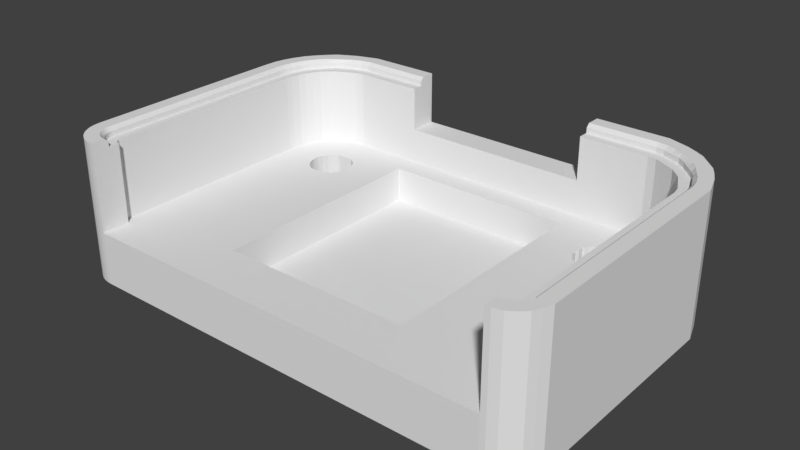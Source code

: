 # Source: Bottom.blend  (saved by Blender 2.79.0; exported with 4.5.12 LTS)
import bpy
from mathutils import Matrix  # noqa: F401  (used for matrix-valued properties, if any)

bpy.ops.wm.read_factory_settings(use_empty=True)
scene = bpy.context.scene
scene.name = 'Scene'

# ---- collections
col_collection_1 = bpy.data.collections.new('Collection 1'); scene.collection.children.link(col_collection_1)

# ---- world
world_world = bpy.data.worlds.new('World'); scene.world = world_world
world_world.color = (0.05088, 0.05088, 0.05088)
world_world.use_sun_shadow = False
world_world.sun_shadow_jitter_overblur = 0.0
world_world.cycles.sampling_method = 'MANUAL'

# ---- meshes
me_bottom = bpy.data.meshes.new('Bottom')
me_bottom.from_pydata([(100.6, 99.13, -0.6484), (100.6, 99.12, -0.6484), (100.6, 99.1, -0.6484), (100.5, 99.08, -0.6484), (100.5, 99.05, -0.6484), (100.5, 99.02, -0.6484), (100.5, 98.98, -0.6484), (100.5, 98.93, -0.6484), (100.5, 98.88, -0.6484), (100.5, 98.82, -0.6484), (100.5, 98.76, -0.6484), (100.5, 98.69, -0.6484), (100.5, 98.65, -0.6484), (100.5, 98.62, -0.6484), (100.5, 98.59, -0.6484), (100.5, 98.56, -0.6484), (100.5, 98.53, -0.6484), (100.5, 98.51, -0.6484), (100.5, 98.48, -0.6484), (100.5, 98.45, -0.6484), (100.5, 98.43, -0.6484), (100.5, 98.41, -0.6484), (100.5, 98.39, -0.6484), (100.5, 98.37, -0.6484), (100.6, 97.85, -0.6484), (100.6, 97.82, -0.6484), (100.6, 97.79, -0.6484), (100.6, 97.76, -0.6484), (100.6, 97.74, -0.6484), (100.6, 97.72, -0.6484), (100.6, 97.71, -0.6484), (100.6, 97.69, -0.6484), (100.6, 97.68, -0.6484), (100.6, 97.67, -0.6484), (100.6, 97.66, -0.6484), (100.6, 97.66, -0.6484), (100.6, 97.66, -0.6484), (100.6, 97.66, -0.6484), (100.6, 97.66, -0.6484), (100.7, 97.67, -0.6484), (100.7, 97.68, -0.6484), (100.7, 97.69, -0.6484), (100.7, 97.71, -0.6484), (100.7, 97.72, -0.6484), (100.7, 97.74, -0.6484), (100.7, 97.76, -0.6484), (100.7, 97.79, -0.6484), (100.7, 97.82, -0.6484), (100.7, 97.85, -0.6484), (100.8, 98.37, -0.6484), (100.8, 98.39, -0.6484), (100.8, 98.41, -0.6484), (100.8, 98.43, -0.6484), (100.8, 98.45, -0.6484), (100.8, 98.48, -0.6484), (100.8, 98.51, -0.6484), (100.8, 98.53, -0.6484), (100.8, 98.56, -0.6484), (100.8, 98.59, -0.6484), (100.8, 98.62, -0.6484), (100.8, 98.65, -0.6484), (100.8, 98.69, -0.6484), (100.8, 98.76, -0.6484), (100.8, 98.82, -0.6484), (100.8, 98.88, -0.6484), (100.8, 98.93, -0.6484), (100.8, 98.98, -0.6484), (100.8, 99.02, -0.6484), (100.7, 99.05, -0.6484), (100.7, 99.08, -0.6484), (100.7, 99.1, -0.6484), (100.7, 99.12, -0.6484), (100.7, 99.13, -0.6484), (100.6, 99.13, -0.6484), (100.4, 97.19, -0.6484), (100.5, 97.16, -0.6484), (100.5, 97.14, -0.6484), (100.5, 97.12, -0.6484), (100.5, 97.1, -0.6484), (100.5, 97.08, -0.6484), (100.5, 97.07, -0.6484), (100.5, 97.05, -0.6484), (100.6, 97.04, -0.6484), (100.6, 97.04, -0.6484), (100.6, 97.03, -0.6484), (100.6, 97.03, -0.6484), (100.7, 97.03, -0.6484), (100.7, 97.04, -0.6484), (100.7, 97.04, -0.6484), (100.7, 97.05, -0.6484), (100.7, 97.07, -0.6484), (100.8, 97.08, -0.6484), (100.8, 97.1, -0.6484), (100.8, 97.12, -0.6484), (100.8, 97.14, -0.6484), (100.8, 97.16, -0.6484), (100.8, 97.19, -0.6484), (100.8, 97.21, -0.6484), (100.8, 97.23, -0.6484), (100.8, 97.26, -0.6484), (100.8, 97.28, -0.6484), (100.8, 97.3, -0.6484), (100.8, 97.32, -0.6484), (100.8, 97.34, -0.6484), (100.7, 97.35, -0.6484), (100.7, 97.37, -0.6484), (100.7, 97.38, -0.6484), (100.7, 97.38, -0.6484), (100.7, 97.39, -0.6484), (100.6, 97.39, -0.6484), (100.6, 97.39, -0.6484), (100.6, 97.38, -0.6484), (100.6, 97.38, -0.6484), (100.5, 97.37, -0.6484), (100.5, 97.35, -0.6484), (100.5, 97.34, -0.6484), (100.5, 97.32, -0.6484), (100.5, 97.3, -0.6484), (100.5, 97.28, -0.6484), (100.5, 97.26, -0.6484), (100.4, 97.23, -0.6484), (100.4, 97.21, -0.6484), (102.0, 98.84, -0.6484), (102.0, 98.22, -0.6484), (101.2, 98.22, -0.6484), (101.2, 97.96, -0.6484), (102.0, 97.96, -0.6484), (102.0, 97.32, -0.6484), (101.1, 97.32, -0.6484), (101.1, 97.06, -0.6484), (102.3, 97.06, -0.6484), (102.3, 99.1, -0.6484), (101.1, 99.1, -0.6484), (101.1, 98.84, -0.6484), (103.0, 97.06, -0.6484), (103.0, 98.65, -0.6484), (103.0, 98.65, -0.6484), (103.7, 97.86, -0.6484), (103.7, 97.86, -0.6484), (104.4, 98.65, -0.6484), (104.4, 98.65, -0.6484), (104.4, 97.06, -0.6484), (104.7, 97.06, -0.6484), (104.7, 99.1, -0.6484), (104.4, 99.1, -0.6484), (103.7, 98.26, -0.6484), (103.0, 99.1, -0.6484), (102.7, 99.1, -0.6484), (102.7, 97.06, -0.6484), (98.39, 102.1, -0.6484), (98.29, 102.1, -0.6484), (98.21, 102.1, -0.6484), (98.13, 102.0, -0.6484), (98.06, 102.0, -0.6484), (98.0, 101.9, -0.6484), (97.94, 101.9, -0.6484), (97.9, 101.8, -0.6484), (97.86, 101.8, -0.6484), (97.84, 101.7, -0.6484), (97.82, 101.6, -0.6484), (97.82, 101.5, -0.6484), (97.82, 101.5, -0.6484), (97.83, 101.4, -0.6484), (97.84, 101.4, -0.6484), (97.86, 101.3, -0.6484), (97.88, 101.3, -0.6484), (97.91, 101.2, -0.6484), (97.94, 101.2, -0.6484), (97.97, 101.1, -0.6484), (98.01, 101.1, -0.6484), (98.06, 101.1, -0.6484), (98.11, 101.1, -0.6484), (98.16, 101.0, -0.6484), (98.11, 101.0, -0.6484), (98.07, 101.0, -0.6484), (98.03, 100.9, -0.6484), (97.99, 100.9, -0.6484), (97.95, 100.8, -0.6484), (97.92, 100.8, -0.6484), (97.88, 100.7, -0.6484), (97.85, 100.7, -0.6484), (97.81, 100.6, -0.6484), (97.78, 100.6, -0.6484), (97.74, 100.5, -0.6484), (97.7, 100.5, -0.6484), (97.68, 100.4, -0.6484), (97.66, 100.4, -0.6484), (97.64, 100.4, -0.6484), (97.62, 100.3, -0.6484), (97.6, 100.3, -0.6484), (97.58, 100.3, -0.6484), (97.56, 100.2, -0.6484), (97.54, 100.2, -0.6484), (97.51, 100.2, -0.6484), (97.49, 100.1, -0.6484), (97.46, 100.1, -0.6484), (97.42, 100.1, -0.6484), (97.77, 100.1, -0.6484), (98.04, 100.5, -0.6484), (98.11, 100.6, -0.6484), (98.17, 100.7, -0.6484), (98.22, 100.7, -0.6484), (98.27, 100.8, -0.6484), (98.32, 100.8, -0.6484), (98.36, 100.9, -0.6484), (98.4, 100.9, -0.6484), (98.44, 100.9, -0.6484), (98.48, 100.9, -0.6484), (98.51, 100.9, -0.6484), (98.55, 100.9, -0.6484), (98.59, 100.9, -0.6484), (98.71, 100.9, -0.6484), (98.71, 100.1, -0.6484), (99.0, 100.1, -0.6484), (99.0, 102.1, -0.6484), (98.49, 102.1, -0.6484), (98.52, 101.2, -0.6484), (98.45, 101.2, -0.6484), (98.38, 101.2, -0.6484), (98.33, 101.2, -0.6484), (98.28, 101.3, -0.6484), (98.24, 101.3, -0.6484), (98.2, 101.3, -0.6484), (98.17, 101.3, -0.6484), (98.15, 101.4, -0.6484), (98.14, 101.4, -0.6484), (98.13, 101.5, -0.6484), (98.12, 101.5, -0.6484), (98.12, 101.5, -0.6484), (98.12, 101.6, -0.6484), (98.13, 101.6, -0.6484), (98.14, 101.7, -0.6484), (98.16, 101.7, -0.6484), (98.19, 101.7, -0.6484), (98.21, 101.8, -0.6484), (98.25, 101.8, -0.6484), (98.29, 101.8, -0.6484), (98.34, 101.8, -0.6484), (98.39, 101.8, -0.6484), (98.45, 101.8, -0.6484), (98.52, 101.9, -0.6484), (98.71, 101.9, -0.6484), (98.71, 101.2, -0.6484), (100.2, 101.8, -0.6484), (100.2, 101.2, -0.6484), (99.38, 101.2, -0.6484), (99.38, 101.0, -0.6484), (100.2, 101.0, -0.6484), (100.2, 100.3, -0.6484), (99.32, 100.3, -0.6484), (99.32, 100.1, -0.6484), (100.5, 100.1, -0.6484), (100.5, 102.1, -0.6484), (99.35, 102.1, -0.6484), (99.35, 101.8, -0.6484), (101.5, 101.8, -0.6484), (101.5, 100.1, -0.6484), (101.8, 100.1, -0.6484), (101.8, 101.8, -0.6484), (102.5, 101.8, -0.6484), (102.5, 102.1, -0.6484), (100.8, 102.1, -0.6484), (100.8, 101.8, -0.6484), (102.8, 100.1, -0.6484), (103.1, 100.7, -0.6484), (104.0, 100.7, -0.6484), (104.2, 100.1, -0.6484), (104.5, 100.1, -0.6484), (103.7, 102.1, -0.6484), (103.5, 102.1, -0.6484), (102.5, 100.1, -0.6484), (103.2, 100.9, -0.6484), (103.6, 101.7, -0.6484), (103.9, 100.9, -0.6484), (105.4, 100.0, -0.6484), (106.1, 101.7, -0.6484), (106.8, 100.0, -0.6484), (106.8, 100.0, -0.6484), (107.7, 102.1, -0.6484), (107.4, 102.1, -0.6484), (106.8, 100.7, -0.6484), (106.2, 102.1, -0.6484), (106.0, 102.1, -0.6484), (105.4, 100.7, -0.6484), (104.8, 102.1, -0.6484), (104.6, 102.1, -0.6484), (105.4, 100.0, -0.6484), (105.4, 100.0, -0.6484), (106.1, 101.7, -0.6484), (106.8, 100.0, -0.6484), (106.8, 100.0, -0.6484), (107.7, 102.1, -0.6484), (107.4, 102.1, -0.6484), (106.8, 100.7, -0.6484), (106.2, 102.1, -0.6484), (106.0, 102.1, -0.6484), (105.4, 100.7, -0.6484), (104.8, 102.1, -0.6484), (104.6, 102.1, -0.6484), (105.4, 100.0, -0.6484), (102.8, 100.1, -0.6484), (103.1, 100.7, -0.6484), (104.0, 100.7, -0.6484), (104.2, 100.1, -0.6484), (104.5, 100.1, -0.6484), (103.7, 102.1, -0.6484), (103.5, 102.1, -0.6484), (102.5, 100.1, -0.6484), (103.2, 100.9, -0.6484), (103.6, 101.7, -0.6484), (103.9, 100.9, -0.6484), (101.5, 101.8, -0.6484), (101.5, 100.1, -0.6484), (101.8, 100.1, -0.6484), (101.8, 101.8, -0.6484), (102.5, 101.8, -0.6484), (102.5, 102.1, -0.6484), (100.8, 102.1, -0.6484), (100.8, 101.8, -0.6484), (100.2, 101.8, -0.6484), (100.2, 101.2, -0.6484), (99.38, 101.2, -0.6484), (99.38, 101.0, -0.6484), (100.2, 101.0, -0.6484), (100.2, 100.3, -0.6484), (99.32, 100.3, -0.6484), (99.32, 100.1, -0.6484), (100.5, 100.1, -0.6484), (100.5, 102.1, -0.6484), (99.35, 102.1, -0.6484), (99.35, 101.8, -0.6484), (98.39, 102.1, -0.6484), (98.29, 102.1, -0.6484), (98.21, 102.1, -0.6484), (98.13, 102.0, -0.6484), (98.06, 102.0, -0.6484), (98.0, 101.9, -0.6484), (97.94, 101.9, -0.6484), (97.9, 101.8, -0.6484), (97.86, 101.8, -0.6484), (97.84, 101.7, -0.6484), (97.82, 101.6, -0.6484), (97.82, 101.5, -0.6484), (97.82, 101.5, -0.6484), (97.83, 101.4, -0.6484), (97.84, 101.4, -0.6484), (97.86, 101.3, -0.6484), (97.88, 101.3, -0.6484), (97.91, 101.2, -0.6484), (97.94, 101.2, -0.6484), (97.97, 101.1, -0.6484), (98.01, 101.1, -0.6484), (98.06, 101.1, -0.6484), (98.11, 101.1, -0.6484), (98.16, 101.0, -0.6484), (98.11, 101.0, -0.6484), (98.07, 101.0, -0.6484), (98.03, 100.9, -0.6484), (97.99, 100.9, -0.6484), (97.95, 100.8, -0.6484), (97.92, 100.8, -0.6484), (97.88, 100.7, -0.6484), (97.85, 100.7, -0.6484), (97.81, 100.6, -0.6484), (97.78, 100.6, -0.6484), (97.74, 100.5, -0.6484), (97.7, 100.5, -0.6484), (97.68, 100.4, -0.6484), (97.66, 100.4, -0.6484), (97.64, 100.4, -0.6484), (97.62, 100.3, -0.6484), (97.6, 100.3, -0.6484), (97.58, 100.3, -0.6484), (97.56, 100.2, -0.6484), (97.54, 100.2, -0.6484), (97.51, 100.2, -0.6484), (97.49, 100.1, -0.6484), (97.46, 100.1, -0.6484), (97.42, 100.1, -0.6484), (97.77, 100.1, -0.6484), (98.04, 100.5, -0.6484), (98.11, 100.6, -0.6484), (98.17, 100.7, -0.6484), (98.22, 100.7, -0.6484), (98.27, 100.8, -0.6484), (98.32, 100.8, -0.6484), (98.36, 100.9, -0.6484), (98.4, 100.9, -0.6484), (98.44, 100.9, -0.6484), (98.48, 100.9, -0.6484), (98.51, 100.9, -0.6484), (98.55, 100.9, -0.6484), (98.59, 100.9, -0.6484), (98.71, 100.9, -0.6484), (98.71, 100.1, -0.6484), (99.0, 100.1, -0.6484), (99.0, 102.1, -0.6484), (98.49, 102.1, -0.6484), (98.52, 101.2, -0.6484), (98.45, 101.2, -0.6484), (98.38, 101.2, -0.6484), (98.33, 101.2, -0.6484), (98.28, 101.3, -0.6484), (98.24, 101.3, -0.6484), (98.2, 101.3, -0.6484), (98.17, 101.3, -0.6484), (98.15, 101.4, -0.6484), (98.14, 101.4, -0.6484), (98.13, 101.5, -0.6484), (98.12, 101.5, -0.6484), (98.12, 101.5, -0.6484), (98.12, 101.6, -0.6484), (98.13, 101.6, -0.6484), (98.14, 101.7, -0.6484), (98.16, 101.7, -0.6484), (98.19, 101.7, -0.6484), (98.21, 101.8, -0.6484), (98.25, 101.8, -0.6484), (98.29, 101.8, -0.6484), (98.34, 101.8, -0.6484), (98.39, 101.8, -0.6484), (98.45, 101.8, -0.6484), (98.52, 101.9, -0.6484), (98.71, 101.9, -0.6484), (98.71, 101.2, -0.6484), (103.0, 97.06, -0.6484), (103.0, 98.65, -0.6484), (103.0, 98.65, -0.6484), (103.7, 97.86, -0.6484), (103.7, 97.86, -0.6484), (104.4, 98.65, -0.6484), (104.4, 98.65, -0.6484), (104.4, 97.06, -0.6484), (104.7, 97.06, -0.6484), (104.7, 99.1, -0.6484), (104.4, 99.1, -0.6484), (103.7, 98.26, -0.6484), (103.0, 99.1, -0.6484), (102.7, 99.1, -0.6484), (102.7, 97.06, -0.6484), (102.0, 98.84, -0.6484), (102.0, 98.22, -0.6484), (101.2, 98.22, -0.6484), (101.2, 97.96, -0.6484), (102.0, 97.96, -0.6484), (102.0, 97.32, -0.6484), (101.1, 97.32, -0.6484), (101.1, 97.06, -0.6484), (102.3, 97.06, -0.6484), (102.3, 99.1, -0.6484), (101.1, 99.1, -0.6484), (101.1, 98.84, -0.6484), (100.6, 99.13, -0.6484), (100.6, 99.12, -0.6484), (100.6, 99.1, -0.6484), (100.5, 99.08, -0.6484), (100.5, 99.05, -0.6484), (100.5, 99.02, -0.6484), (100.5, 98.98, -0.6484), (100.5, 98.93, -0.6484), (100.5, 98.88, -0.6484), (100.5, 98.82, -0.6484), (100.5, 98.76, -0.6484), (100.5, 98.69, -0.6484), (100.5, 98.65, -0.6484), (100.5, 98.62, -0.6484), (100.5, 98.59, -0.6484), (100.5, 98.56, -0.6484), (100.5, 98.53, -0.6484), (100.5, 98.51, -0.6484), (100.5, 98.48, -0.6484), (100.5, 98.45, -0.6484), (100.5, 98.43, -0.6484), (100.5, 98.41, -0.6484), (100.5, 98.39, -0.6484), (100.5, 98.37, -0.6484), (100.6, 97.85, -0.6484), (100.6, 97.82, -0.6484), (100.6, 97.79, -0.6484), (100.6, 97.76, -0.6484), (100.6, 97.74, -0.6484), (100.6, 97.72, -0.6484), (100.6, 97.71, -0.6484), (100.6, 97.69, -0.6484), (100.6, 97.68, -0.6484), (100.6, 97.67, -0.6484), (100.6, 97.66, -0.6484), (100.6, 97.66, -0.6484), (100.6, 97.66, -0.6484), (100.6, 97.66, -0.6484), (100.6, 97.66, -0.6484), (100.7, 97.67, -0.6484), (100.7, 97.68, -0.6484), (100.7, 97.69, -0.6484), (100.7, 97.71, -0.6484), (100.7, 97.72, -0.6484), (100.7, 97.74, -0.6484), (100.7, 97.76, -0.6484), (100.7, 97.79, -0.6484), (100.7, 97.82, -0.6484), (100.7, 97.85, -0.6484), (100.8, 98.37, -0.6484), (100.8, 98.39, -0.6484), (100.8, 98.41, -0.6484), (100.8, 98.43, -0.6484), (100.8, 98.45, -0.6484), (100.8, 98.48, -0.6484), (100.8, 98.51, -0.6484), (100.8, 98.53, -0.6484), (100.8, 98.56, -0.6484), (100.8, 98.59, -0.6484), (100.8, 98.62, -0.6484), (100.8, 98.65, -0.6484), (100.8, 98.69, -0.6484), (100.8, 98.76, -0.6484), (100.8, 98.82, -0.6484), (100.8, 98.88, -0.6484), (100.8, 98.93, -0.6484), (100.8, 98.98, -0.6484), (100.8, 99.02, -0.6484), (100.7, 99.05, -0.6484), (100.7, 99.08, -0.6484), (100.7, 99.1, -0.6484), (100.7, 99.12, -0.6484), (100.7, 99.13, -0.6484), (100.6, 99.13, -0.6484), (100.4, 97.19, -0.6484), (100.5, 97.16, -0.6484), (100.5, 97.14, -0.6484), (100.5, 97.12, -0.6484), (100.5, 97.1, -0.6484), (100.5, 97.08, -0.6484), (100.5, 97.07, -0.6484), (100.5, 97.05, -0.6484), (100.6, 97.04, -0.6484), (100.6, 97.04, -0.6484), (100.6, 97.03, -0.6484), (100.6, 97.03, -0.6484), (100.7, 97.03, -0.6484), (100.7, 97.04, -0.6484), (100.7, 97.04, -0.6484), (100.7, 97.05, -0.6484), (100.7, 97.07, -0.6484), (100.8, 97.08, -0.6484), (100.8, 97.1, -0.6484), (100.8, 97.12, -0.6484), (100.8, 97.14, -0.6484), (100.8, 97.16, -0.6484), (100.8, 97.19, -0.6484), (100.8, 97.21, -0.6484), (100.8, 97.23, -0.6484), (100.8, 97.26, -0.6484), (100.8, 97.28, -0.6484), (100.8, 97.3, -0.6484), (100.8, 97.32, -0.6484), (100.8, 97.34, -0.6484), (100.7, 97.35, -0.6484), (100.7, 97.37, -0.6484), (100.7, 97.38, -0.6484), (100.7, 97.38, -0.6484), (100.7, 97.39, -0.6484), (100.6, 97.39, -0.6484), (100.6, 97.39, -0.6484), (100.6, 97.38, -0.6484), (100.6, 97.38, -0.6484), (100.5, 97.37, -0.6484), (100.5, 97.35, -0.6484), (100.5, 97.34, -0.6484), (100.5, 97.32, -0.6484), (100.5, 97.3, -0.6484), (100.5, 97.28, -0.6484), (100.5, 97.26, -0.6484), (100.4, 97.23, -0.6484), (100.4, 97.21, -0.6484), (108.0, 109.0, 3.0), (111.5, 110.4, 3.0), (93.5, 110.4, 3.0), (97.0, 109.0, 3.0), (112.7, 106.8, 3.0), (112.7, 106.7, 3.0), (114.9, 107.0, 3.0), (112.4, 106.1, 3.0), (112.3, 106.0, 3.0), (114.9, 95.0, 3.0), (92.88, 105.9, 3.0), (92.74, 106.0, 3.0), (90.1, 95.0, 3.0), (94.74, 106.8, 3.0), (94.71, 106.7, 3.0), (97.0, 96.0, 3.0), (90.5, 93.0, 3.0), (94.65, 106.5, 3.0), (90.5, 94.6, 3.0), (94.58, 106.4, 3.0), (112.7, 106.5, 3.0), (112.6, 106.4, 3.0), (112.5, 106.2, 3.0), (114.5, 94.6, 3.0), (111.5, 105.8, 3.0), (111.3, 105.8, 3.0), (94.38, 106.1, 3.0), (94.26, 106.0, 3.0), (94.49, 106.2, 3.0), (111.2, 105.8, 3.0), (111.0, 105.8, 3.0), (110.9, 105.9, 3.0), (110.7, 106.0, 3.0), (110.6, 106.1, 3.0), (110.5, 106.2, 3.0), (110.4, 106.4, 3.0), (110.3, 106.5, 3.0), (94.12, 105.9, 3.0), (93.98, 105.8, 3.0), (93.82, 105.8, 3.0), (93.66, 105.8, 3.0), (93.5, 105.8, 3.0), (93.34, 105.8, 3.0), (114.8, 94.77, 3.0), (114.9, 94.81, 3.0), (111.8, 105.8, 3.0), (112.1, 105.9, 3.0), (112.0, 105.8, 3.0), (114.9, 94.95, 3.0), (114.6, 94.61, 3.0), (114.6, 94.63, 3.0), (111.7, 105.8, 3.0), (114.7, 94.65, 3.0), (108.0, 96.0, 3.0), (114.5, 93.0, 3.0), (93.18, 105.8, 3.0), (93.02, 105.8, 3.0), (92.35, 106.5, 3.0), (92.29, 106.7, 3.0), (90.1, 107.0, 3.0), (114.5, 94.6, 3.0), (114.7, 94.67, 3.0), (114.8, 94.7, 3.0), (114.8, 94.73, 3.0), (110.3, 106.7, 3.0), (110.3, 106.8, 3.0), (110.2, 107.0, 3.0), (110.6, 107.9, 3.0), (110.7, 108.0, 3.0), (110.9, 108.1, 3.0), (111.0, 108.2, 3.0), (111.2, 108.2, 3.0), (90.11, 94.9, 3.0), (90.45, 94.6, 3.0), (90.1, 94.95, 3.0), (92.62, 106.1, 3.0), (92.51, 106.2, 3.0), (92.42, 106.4, 3.0), (94.26, 108.0, 3.0), (94.38, 107.9, 3.0), (94.49, 107.8, 3.0), (94.58, 107.6, 3.0), (114.9, 94.86, 3.0), (114.9, 94.9, 3.0), (110.3, 107.2, 3.0), (110.3, 107.3, 3.0), (110.3, 107.5, 3.0), (111.3, 108.2, 3.0), (111.5, 108.2, 3.0), (111.9, 110.4, 3.0), (111.7, 108.2, 3.0), (112.4, 110.3, 3.0), (111.8, 108.2, 3.0), (112.8, 110.1, 3.0), (112.0, 108.2, 3.0), (113.2, 109.9, 3.0), (112.1, 108.1, 3.0), (113.6, 109.7, 3.0), (112.3, 108.0, 3.0), (113.9, 109.4, 3.0), (112.4, 107.9, 3.0), (114.2, 109.1, 3.0), (112.5, 107.8, 3.0), (114.4, 108.7, 3.0), (112.6, 107.6, 3.0), (114.6, 108.3, 3.0), (112.7, 107.5, 3.0), (114.8, 107.9, 3.0), (112.7, 107.3, 3.0), (114.9, 107.4, 3.0), (112.7, 107.2, 3.0), (112.8, 107.0, 3.0), (90.26, 94.68, 3.0), (90.3, 94.65, 3.0), (90.35, 94.63, 3.0), (93.66, 108.2, 3.0), (93.82, 108.2, 3.0), (93.98, 108.2, 3.0), (94.12, 108.1, 3.0), (94.75, 107.0, 3.0), (94.74, 107.2, 3.0), (110.4, 107.6, 3.0), (110.5, 107.8, 3.0), (90.13, 94.85, 3.0), (90.15, 94.8, 3.0), (90.18, 94.76, 3.0), (90.22, 94.72, 3.0), (90.4, 94.61, 3.0), (92.26, 106.8, 3.0), (92.25, 107.0, 3.0), (90.13, 107.4, 3.0), (92.26, 107.2, 3.0), (90.22, 107.9, 3.0), (92.29, 107.3, 3.0), (90.36, 108.3, 3.0), (92.35, 107.5, 3.0), (90.56, 108.7, 3.0), (92.42, 107.6, 3.0), (90.8, 109.1, 3.0), (92.51, 107.8, 3.0), (91.1, 109.4, 3.0), (92.62, 107.9, 3.0), (91.43, 109.7, 3.0), (92.74, 108.0, 3.0), (91.8, 109.9, 3.0), (92.88, 108.1, 3.0), (92.2, 110.1, 3.0), (93.02, 108.2, 3.0), (92.62, 110.3, 3.0), (93.18, 108.2, 3.0), (93.06, 110.4, 3.0), (93.34, 108.2, 3.0), (93.5, 108.2, 3.0), (94.65, 107.5, 3.0), (94.71, 107.3, 3.0), (97.0, 110.4, 7.5), (97.0, 111.0, 7.5), (93.5, 110.4, 7.5), (93.5, 111.0, 7.5), (93.06, 110.4, 7.5), (92.98, 111.0, 7.5), (92.62, 110.3, 7.5), (92.46, 110.9, 7.5), (92.2, 110.1, 7.5), (91.97, 110.7, 7.5), (91.8, 109.9, 7.5), (91.5, 110.5, 7.5), (91.43, 109.7, 7.5), (91.06, 110.2, 7.5), (91.1, 109.4, 7.5), (90.67, 109.8, 7.5), (90.8, 109.1, 7.5), (90.33, 109.4, 7.5), (90.56, 108.7, 7.5), (90.04, 109.0, 7.5), (90.36, 108.3, 7.5), (89.8, 108.5, 7.5), (90.22, 107.9, 7.5), (89.64, 108.0, 7.5), (90.13, 107.4, 7.5), (89.53, 107.5, 7.5), (90.1, 107.0, 7.5), (89.5, 107.0, 7.5), (90.1, 95.0, 7.5), (89.5, 95.0, 7.5), (90.1, 94.95, 7.5), (89.51, 94.87, 7.5), (90.11, 94.9, 7.5), (89.53, 94.74, 7.5), (90.13, 94.85, 7.5), (89.58, 94.62, 7.5), (90.15, 94.8, 7.5), (89.63, 94.5, 7.5), (90.18, 94.76, 7.5), (89.71, 94.39, 7.5), (90.22, 94.72, 7.5), (89.79, 94.29, 7.5), (90.26, 94.68, 7.5), (89.89, 94.21, 7.5), (90.3, 94.65, 7.5), (90.0, 94.13, 7.5), (90.35, 94.63, 7.5), (90.12, 94.08, 7.5), (90.4, 94.61, 7.5), (90.24, 94.03, 7.5), (90.45, 94.6, 7.5), (90.37, 94.01, 7.5), (90.5, 94.6, 7.5), (90.5, 94.0, 7.5), (97.0, 111.2, 8.0), (97.0, 112.0, 8.0), (93.5, 111.2, 8.0), (93.5, 112.0, 8.0), (92.95, 111.2, 8.0), (92.85, 112.0, 8.0), (92.41, 111.1, 8.0), (92.21, 111.8, 8.0), (91.89, 110.9, 8.0), (91.59, 111.6, 8.0), (91.4, 110.6, 8.0), (91.0, 111.3, 8.0), (90.94, 110.3, 8.0), (90.46, 111.0, 8.0), (90.53, 110.0, 8.0), (89.96, 110.5, 8.0), (90.17, 109.6, 8.0), (89.53, 110.0, 8.0), (89.86, 109.1, 8.0), (89.17, 109.5, 8.0), (89.62, 108.6, 8.0), (88.88, 108.9, 8.0), (89.44, 108.1, 8.0), (88.67, 108.3, 8.0), (89.34, 107.5, 8.0), (88.54, 107.7, 8.0), (89.3, 107.0, 8.0), (88.5, 107.0, 8.0), (89.3, 95.0, 8.0), (88.5, 95.0, 8.0), (89.31, 94.84, 8.0), (88.52, 94.74, 8.0), (89.34, 94.69, 8.0), (88.57, 94.48, 8.0), (89.39, 94.54, 8.0), (88.65, 94.23, 8.0), (89.46, 94.4, 8.0), (88.77, 94.0, 8.0), (89.55, 94.27, 8.0), (88.91, 93.78, 8.0), (89.65, 94.15, 8.0), (89.09, 93.59, 8.0), (89.77, 94.05, 8.0), (89.28, 93.41, 8.0), (89.9, 93.96, 8.0), (89.5, 93.27, 8.0), (90.04, 93.89, 8.0), (89.73, 93.15, 8.0), (90.19, 93.84, 8.0), (89.98, 93.07, 8.0), (90.34, 93.81, 8.0), (90.24, 93.02, 8.0), (90.5, 93.8, 8.0), (90.5, 93.0, 8.0), (97.0, 111.0, 7.8), (93.5, 111.0, 7.8), (114.9, 95.0, 7.5), (114.9, 94.95, 7.5), (114.9, 94.9, 7.5), (114.9, 94.86, 7.5), (114.9, 94.81, 7.5), (114.8, 94.77, 7.5), (114.8, 94.73, 7.5), (114.8, 94.7, 7.5), (114.7, 94.67, 7.5), (114.7, 94.65, 7.5), (114.6, 94.63, 7.5), (114.6, 94.61, 7.5), (114.5, 94.6, 7.5), (114.5, 94.6, 7.5), (114.9, 107.0, 7.5), (111.5, 110.4, 7.5), (111.9, 110.4, 7.5), (112.4, 110.3, 7.5), (112.8, 110.1, 7.5), (113.2, 109.9, 7.5), (113.6, 109.7, 7.5), (113.9, 109.4, 7.5), (114.2, 109.1, 7.5), (114.4, 108.7, 7.5), (114.6, 108.3, 7.5), (114.8, 107.9, 7.5), (114.9, 107.4, 7.5), (97.0, 110.4, 5.0), (108.0, 110.4, 5.0), (108.0, 110.4, 7.5), (108.0, 109.0, 1.0), (108.0, 96.0, 1.0), (97.0, 96.0, 1.0), (97.0, 109.0, 1.0), (115.5, 107.0, 7.5), (115.5, 107.0, 7.8), (115.5, 107.5, 7.8), (115.5, 107.5, 7.5), (115.4, 108.0, 7.8), (115.4, 108.0, 7.5), (115.2, 108.5, 7.8), (115.2, 108.5, 7.5), (115.0, 109.0, 7.8), (115.0, 109.0, 7.5), (114.7, 109.4, 7.8), (114.7, 109.4, 7.5), (114.3, 109.8, 7.8), (114.3, 109.8, 7.5), (113.9, 110.2, 7.8), (113.9, 110.2, 7.5), (113.5, 110.5, 7.8), (113.5, 110.5, 7.5), (113.0, 110.7, 7.8), (113.0, 110.7, 7.5), (112.5, 110.9, 7.8), (112.5, 110.9, 7.5), (112.0, 111.0, 7.8), (112.0, 111.0, 7.5), (111.5, 111.0, 7.8), (111.5, 111.0, 7.5), (115.5, 95.0, 7.8), (115.5, 95.0, 7.5), (114.5, 94.0, 7.5), (114.5, 94.0, 7.8), (114.6, 94.01, 7.8), (114.6, 94.01, 7.5), (114.8, 94.03, 7.8), (114.8, 94.03, 7.5), (114.9, 94.08, 7.8), (114.9, 94.08, 7.5), (115.0, 94.13, 7.8), (115.0, 94.13, 7.5), (115.1, 94.21, 7.8), (115.1, 94.21, 7.5), (115.2, 94.29, 7.8), (115.2, 94.29, 7.5), (115.3, 94.39, 7.8), (115.3, 94.39, 7.5), (115.4, 94.5, 7.8), (115.4, 94.5, 7.5), (115.4, 94.62, 7.8), (115.4, 94.62, 7.5), (115.5, 94.74, 7.8), (115.5, 94.74, 7.5), (115.5, 94.87, 7.8), (115.5, 94.87, 7.5), (89.5, 95.0, 7.8), (89.51, 94.87, 7.8), (89.53, 94.74, 7.8), (89.58, 94.62, 7.8), (89.63, 94.5, 7.8), (89.71, 94.39, 7.8), (89.79, 94.29, 7.8), (89.89, 94.21, 7.8), (90.0, 94.13, 7.8), (90.12, 94.08, 7.8), (90.24, 94.03, 7.8), (90.37, 94.01, 7.8), (90.5, 94.0, 7.8), (89.5, 107.0, 7.8), (92.98, 111.0, 7.8), (92.46, 110.9, 7.8), (91.97, 110.7, 7.8), (91.5, 110.5, 7.8), (91.06, 110.2, 7.8), (90.67, 109.8, 7.8), (90.33, 109.4, 7.8), (90.04, 109.0, 7.8), (89.8, 108.5, 7.8), (89.64, 108.0, 7.8), (89.53, 107.5, 7.8), (108.0, 111.0, 7.5), (108.0, 111.0, 7.8), (92.62, 106.1, 0.0), (92.74, 106.0, 0.0), (88.5, 95.0, 0.0), (111.0, 108.2, 0.0), (110.9, 108.1, 0.0), (93.82, 105.8, 0.0), (110.3, 107.3, 0.0), (110.3, 107.2, 0.0), (110.2, 107.0, 0.0), (93.66, 105.8, 0.0), (110.6, 106.1, 0.0), (110.7, 106.0, 0.0), (90.5, 93.0, 0.0), (110.7, 108.0, 0.0), (110.6, 107.9, 0.0), (110.5, 107.8, 0.0), (92.26, 106.8, 0.0), (92.29, 106.7, 0.0), (88.5, 107.0, 0.0), (112.1, 105.9, 0.0), (112.3, 106.0, 0.0), (116.5, 95.0, 0.0), (110.4, 107.6, 0.0), (110.3, 107.5, 0.0), (110.5, 106.2, 0.0), (112.0, 105.8, 0.0), (92.35, 106.5, 0.0), (92.42, 106.4, 0.0), (92.51, 106.2, 0.0), (115.0, 93.07, 0.0), (111.7, 105.8, 0.0), (115.3, 93.15, 0.0), (111.8, 105.8, 0.0), (115.5, 93.27, 0.0), (111.3, 105.8, 0.0), (111.5, 105.8, 0.0), (114.5, 93.0, 0.0), (114.8, 93.02, 0.0), (93.98, 105.8, 0.0), (111.3, 108.2, 0.0), (111.2, 108.2, 0.0), (94.12, 105.9, 0.0), (94.26, 106.0, 0.0), (94.38, 106.1, 0.0), (112.7, 106.5, 0.0), (112.7, 106.7, 0.0), (116.5, 107.0, 0.0), (88.77, 94.0, 0.0), (93.5, 105.8, 0.0), (110.3, 106.7, 0.0), (110.3, 106.8, 0.0), (89.28, 93.41, 0.0), (89.09, 93.59, 0.0), (110.4, 106.4, 0.0), (110.9, 105.9, 0.0), (111.0, 105.8, 0.0), (111.2, 105.8, 0.0), (112.4, 106.1, 0.0), (112.5, 106.2, 0.0), (112.6, 106.4, 0.0), (88.65, 94.23, 0.0), (93.18, 105.8, 0.0), (93.34, 105.8, 0.0), (90.24, 93.02, 0.0), (89.98, 93.07, 0.0), (110.3, 106.5, 0.0), (88.91, 93.78, 0.0), (94.49, 106.2, 0.0), (94.58, 106.4, 0.0), (94.65, 106.5, 0.0), (89.73, 93.15, 0.0), (89.5, 93.27, 0.0), (116.5, 94.74, 0.0), (116.4, 94.48, 0.0), (116.3, 94.23, 0.0), (116.2, 94.0, 0.0), (116.1, 93.78, 0.0), (115.9, 93.59, 0.0), (115.7, 93.41, 0.0), (93.5, 112.0, 0.0), (93.5, 108.2, 0.0), (92.85, 112.0, 0.0), (93.34, 108.2, 0.0), (92.21, 111.8, 0.0), (93.18, 108.2, 0.0), (91.59, 111.6, 0.0), (93.02, 108.2, 0.0), (91.0, 111.3, 0.0), (92.88, 108.1, 0.0), (90.46, 111.0, 0.0), (92.74, 108.0, 0.0), (89.96, 110.5, 0.0), (92.62, 107.9, 0.0), (89.53, 110.0, 0.0), (92.51, 107.8, 0.0), (89.17, 109.5, 0.0), (92.42, 107.6, 0.0), (88.88, 108.9, 0.0), (92.35, 107.5, 0.0), (88.67, 108.3, 0.0), (92.29, 107.3, 0.0), (88.54, 107.7, 0.0), (92.26, 107.2, 0.0), (92.25, 107.0, 0.0), (111.5, 112.0, 0.0), (94.58, 107.6, 0.0), (94.49, 107.8, 0.0), (92.88, 105.9, 0.0), (93.02, 105.8, 0.0), (88.52, 94.74, 0.0), (88.57, 94.48, 0.0), (93.98, 108.2, 0.0), (93.82, 108.2, 0.0), (93.66, 108.2, 0.0), (94.71, 106.7, 0.0), (94.74, 106.8, 0.0), (94.75, 107.0, 0.0), (112.7, 106.8, 0.0), (112.8, 107.0, 0.0), (116.5, 107.7, 0.0), (112.7, 107.2, 0.0), (116.3, 108.3, 0.0), (112.7, 107.3, 0.0), (116.1, 108.9, 0.0), (112.7, 107.5, 0.0), (115.8, 109.5, 0.0), (112.6, 107.6, 0.0), (115.5, 110.0, 0.0), (112.5, 107.8, 0.0), (115.0, 110.5, 0.0), (112.4, 107.9, 0.0), (114.5, 111.0, 0.0), (112.3, 108.0, 0.0), (114.0, 111.3, 0.0), (112.1, 108.1, 0.0), (113.4, 111.6, 0.0), (112.0, 108.2, 0.0), (112.8, 111.8, 0.0), (111.8, 108.2, 0.0), (112.2, 112.0, 0.0), (111.7, 108.2, 0.0), (111.5, 108.2, 0.0), (94.38, 107.9, 0.0), (94.26, 108.0, 0.0), (94.12, 108.1, 0.0), (94.74, 107.2, 0.0), (94.71, 107.3, 0.0), (94.65, 107.5, 0.0), (108.0, 112.0, 8.0), (111.5, 112.0, 8.0), (108.0, 112.0, 5.0), (97.0, 112.0, 5.0), (112.2, 112.0, 8.0), (112.8, 111.8, 8.0), (113.4, 111.6, 8.0), (114.0, 111.3, 8.0), (114.5, 111.0, 8.0), (115.0, 110.5, 8.0), (115.5, 110.0, 8.0), (115.8, 109.5, 8.0), (116.1, 108.9, 8.0), (116.3, 108.3, 8.0), (116.5, 107.7, 8.0), (116.5, 107.0, 8.0), (116.5, 95.0, 8.0), (114.8, 93.02, 8.0), (115.0, 93.07, 8.0), (115.3, 93.15, 8.0), (115.5, 93.27, 8.0), (115.7, 93.41, 8.0), (115.9, 93.59, 8.0), (116.1, 93.78, 8.0), (116.2, 94.0, 8.0), (116.3, 94.23, 8.0), (116.4, 94.48, 8.0), (116.5, 94.74, 8.0), (114.5, 93.0, 8.0), (114.5, 93.8, 8.0), (114.7, 93.81, 8.0), (114.8, 93.84, 8.0), (115.0, 93.89, 8.0), (115.1, 93.96, 8.0), (115.2, 94.05, 8.0), (115.3, 94.15, 8.0), (115.5, 94.27, 8.0), (115.5, 94.4, 8.0), (115.6, 94.54, 8.0), (115.7, 94.69, 8.0), (115.7, 94.84, 8.0), (115.7, 95.0, 8.0), (115.7, 107.0, 8.0), (115.7, 107.5, 8.0), (115.6, 108.1, 8.0), (115.4, 108.6, 8.0), (115.1, 109.1, 8.0), (114.8, 109.6, 8.0), (114.5, 110.0, 8.0), (114.1, 110.3, 8.0), (113.6, 110.6, 8.0), (113.1, 110.9, 8.0), (112.6, 111.1, 8.0), (112.0, 111.2, 8.0), (111.5, 111.2, 8.0), (108.0, 111.2, 8.0), (99.35, 102.1, 1.192e-07), (100.5, 102.1, 1.192e-07), (100.5, 100.1, 2.891e-06), (100.5, 100.2, 0.0), (100.5, 100.7, 0.0), (100.5, 100.6, 0.0), (100.5, 100.3, 0.0), (100.5, 100.4, 0.0), (100.5, 100.8, 0.0), (100.5, 100.9, 0.0), (99.35, 101.8, 1.192e-07), (98.49, 102.1, 0.0), (99.0, 102.1, 1.49e-07), (99.0, 101.2, 1.49e-07), (99.0, 100.1, 1.49e-07), (98.71, 101.2, 0.0), (98.71, 101.9, 0.0), (98.52, 101.9, 0.0), (98.45, 101.8, 0.0), (98.39, 102.1, 1.192e-07), (98.29, 102.1, 1.192e-07), (98.21, 102.1, 1.192e-07), (98.13, 102.0, 1.192e-07), (98.0, 101.9, 1.49e-07), (98.06, 102.0, 1.192e-07), (97.94, 101.9, 1.49e-07), (97.9, 101.8, 1.49e-07), (100.2, 101.8, 5.96e-08), (100.2, 101.2, 5.96e-08), (98.34, 101.8, 1.192e-07), (98.39, 101.8, 1.192e-07), (98.29, 101.8, 1.192e-07), (98.25, 101.8, 1.192e-07), (98.21, 101.8, 1.192e-07), (98.16, 101.7, 1.192e-07), (98.19, 101.7, 1.192e-07), (98.13, 101.6, 1.192e-07), (98.14, 101.7, 1.192e-07), (98.12, 101.6, 1.192e-07), (98.12, 101.5, 1.192e-07), (97.82, 101.5, 1.49e-07), (97.82, 101.6, 1.49e-07), (97.86, 101.8, 1.49e-07), (97.82, 101.6, 1.49e-07), (97.84, 101.7, 1.49e-07), (98.2, 101.3, 1.192e-07), (98.17, 101.3, 1.192e-07), (98.13, 101.5, 1.192e-07), (98.28, 101.3, 1.192e-07), (98.33, 101.2, 1.192e-07), (98.12, 101.5, 1.192e-07), (98.15, 101.4, 1.192e-07), (98.14, 101.4, 1.192e-07), (98.24, 101.3, 1.192e-07), (97.84, 101.4, 1.49e-07), (97.88, 101.3, 1.49e-07), (97.82, 101.5, 1.49e-07), (97.83, 101.4, 1.49e-07), (97.86, 101.3, 1.49e-07), (97.91, 101.2, 1.49e-07), (99.38, 101.2, 1.192e-07), (99.38, 101.0, 1.192e-07), (98.52, 101.2, 0.0), (98.45, 101.2, 0.0), (98.38, 101.2, 1.192e-07), (98.16, 101.0, 1.192e-07), (98.11, 101.0, 1.192e-07), (98.07, 101.0, 1.192e-07), (98.11, 101.1, 1.192e-07), (98.03, 100.9, 1.192e-07), (98.06, 101.1, 1.192e-07), (98.01, 101.1, 1.192e-07), (97.97, 101.1, 1.49e-07), (97.94, 101.2, 1.49e-07), (100.2, 101.0, 5.96e-08), (100.2, 100.6, 0.0), (100.2, 100.7, 0.0), (100.2, 100.5, 0.0), (100.2, 100.4, 0.0), (100.2, 100.3, 5.96e-08), (98.71, 100.9, 0.0), (98.59, 100.9, 0.0), (98.71, 100.1, 0.0), (98.55, 100.9, 0.0), (98.51, 100.9, 0.0), (98.48, 100.9, 0.0), (98.44, 100.9, 0.0), (98.4, 100.9, 1.192e-07), (98.36, 100.9, 1.192e-07), (98.32, 100.8, 1.192e-07), (98.27, 100.8, 1.192e-07), (98.22, 100.7, 1.192e-07), (97.99, 100.9, 1.49e-07), (97.95, 100.8, 1.49e-07), (97.88, 100.7, 1.49e-07), (97.92, 100.8, 1.49e-07), (99.83, 100.3, 0.0), (100.1, 100.3, 0.0), (99.66, 100.3, 0.0), (99.5, 100.3, 0.0), (99.32, 100.3, 1.192e-07), (99.32, 100.2, 0.0), (99.32, 100.1, 6.557e-07), (99.32, 100.1, 0.0), (98.17, 100.7, 1.192e-07), (98.11, 100.6, 1.192e-07), (98.04, 100.5, 1.192e-07), (97.81, 100.6, 1.49e-07), (97.85, 100.7, 1.49e-07), (97.77, 100.1, 1.49e-07), (97.78, 100.6, 1.49e-07), (97.74, 100.5, 1.49e-07), (97.7, 100.5, 1.49e-07), (97.68, 100.4, 1.49e-07), (97.62, 100.3, 1.49e-07), (97.64, 100.4, 1.49e-07), (97.66, 100.4, 1.49e-07), (97.6, 100.3, 1.788e-07), (100.5, 99.05, 2.98e-08), (100.5, 99.08, 2.98e-08), (100.6, 99.12, 2.98e-08), (100.6, 99.1, 2.98e-08), (100.5, 99.02, 2.98e-08), (100.3, 100.1, 0.0), (100.1, 100.1, 0.0), (100.5, 98.98, 2.98e-08), (100.5, 98.93, 2.98e-08), (99.36, 100.1, 0.0), (99.63, 100.1, 0.0), (99.88, 100.1, 0.0), (100.5, 98.76, 2.98e-08), (100.5, 98.59, 2.98e-08), (100.5, 98.88, 2.98e-08), (100.5, 98.82, 2.98e-08), (100.5, 98.56, 2.98e-08), (100.5, 98.65, 2.98e-08), (100.5, 98.62, 2.98e-08), (100.5, 98.69, 2.98e-08), (97.42, 100.1, 1.788e-07), (97.58, 100.3, 1.788e-07), (97.56, 100.2, 1.788e-07), (97.54, 100.2, 1.788e-07), (97.46, 100.1, 1.788e-07), (97.51, 100.2, 1.788e-07), (97.49, 100.1, 1.788e-07), (100.5, 98.48, 2.98e-08), (100.5, 98.51, 2.98e-08), (100.5, 98.53, 2.98e-08), (100.5, 98.45, 2.98e-08), (100.5, 98.39, 2.98e-08), (100.5, 98.41, 2.98e-08), (100.5, 98.43, 2.98e-08), (100.5, 98.37, 2.98e-08), (100.6, 97.79, 2.98e-08), (100.6, 97.82, 2.98e-08), (100.6, 97.85, 2.98e-08), (100.6, 97.76, 2.98e-08), (100.5, 97.37, 2.98e-08), (100.6, 97.38, 2.98e-08), (100.6, 97.74, 2.98e-08), (100.5, 97.35, 2.98e-08), (100.6, 97.72, 2.98e-08), (100.5, 97.32, 2.98e-08), (100.5, 97.3, 2.98e-08), (100.5, 97.34, 2.98e-08), (100.5, 97.28, 2.98e-08), (100.4, 97.21, 2.98e-08), (100.4, 97.23, 2.98e-08), (100.5, 97.26, 2.98e-08), (100.4, 97.19, 2.98e-08), (100.5, 97.12, 2.98e-08), (100.5, 97.14, 2.98e-08), (100.5, 97.16, 2.98e-08), (100.5, 97.1, 2.98e-08), (100.6, 97.04, 2.98e-08), (100.5, 97.05, 2.98e-08), (100.5, 97.08, 2.98e-08), (100.5, 97.07, 2.98e-08), (100.6, 99.13, 2.98e-08), (100.7, 99.13, 2.98e-08), (100.6, 99.13, 2.98e-08), (100.7, 99.12, 2.98e-08), (100.7, 99.1, 2.98e-08), (100.7, 99.08, 2.98e-08), (100.7, 99.05, 2.98e-08), (100.8, 99.02, 2.98e-08), (100.7, 97.82, 2.98e-08), (100.7, 97.76, 2.98e-08), (100.6, 97.68, 2.98e-08), (100.7, 97.69, 2.98e-08), (100.7, 97.71, 2.98e-08), (100.6, 97.71, 2.98e-08), (100.7, 97.72, 2.98e-08), (100.7, 97.79, 2.98e-08), (100.7, 97.85, 2.98e-08), (100.6, 97.69, 2.98e-08), (100.7, 97.74, 2.98e-08), (100.7, 97.68, 2.98e-08), (100.8, 98.98, 2.98e-08), (100.6, 97.66, 2.98e-08), (100.6, 97.38, 2.98e-08), (100.6, 97.66, 2.98e-08), (100.7, 97.38, 2.98e-08), (100.6, 97.67, 2.98e-08), (100.6, 97.39, 2.98e-08), (100.7, 97.39, 2.98e-08), (100.7, 97.38, 2.98e-08), (100.6, 97.66, 2.98e-08), (100.6, 97.66, 2.98e-08), (100.6, 97.39, 2.98e-08), (100.7, 97.37, 2.98e-08), (100.6, 97.66, 2.98e-08), (100.7, 97.67, 2.98e-08), (100.7, 97.03, 2.98e-08), (100.6, 97.03, 2.98e-08), (100.7, 97.05, 2.98e-08), (100.8, 97.08, 2.98e-08), (100.8, 97.34, 2.98e-08), (100.7, 97.04, 2.98e-08), (100.7, 97.04, 2.98e-08), (100.6, 97.03, 2.98e-08), (100.8, 97.32, 2.98e-08), (100.7, 97.07, 2.98e-08), (100.8, 97.1, 2.98e-08), (100.6, 97.04, 2.98e-08), (100.7, 97.35, 2.98e-08), (100.8, 101.8, 8.941e-08), (100.8, 102.1, 8.941e-08), (100.8, 98.93, 0.0), (100.8, 98.88, 0.0), (100.8, 98.45, 0.0), (100.8, 98.48, 0.0), (100.8, 98.43, 0.0), (100.8, 98.41, 0.0), (100.8, 98.39, 0.0), (100.8, 98.37, 0.0), (100.8, 97.3, 0.0), (100.8, 97.12, 0.0), (100.8, 97.14, 0.0), (100.8, 98.82, 0.0), (100.8, 98.76, 0.0), (100.8, 98.69, 0.0), (100.8, 98.62, 0.0), (100.8, 98.65, 0.0), (100.8, 98.59, 0.0), (100.8, 98.56, 0.0), (100.8, 98.53, 0.0), (100.8, 98.51, 0.0), (100.8, 97.28, 0.0), (101.8, 101.4, 0.0), (101.8, 101.3, 0.0), (101.8, 101.1, 0.0), (101.8, 101.2, 0.0), (101.8, 101.6, 0.0), (101.8, 101.7, 0.0), (101.8, 101.8, 2.98e-08), (101.8, 100.1, 2.98e-08), (101.8, 100.1, 0.0), (101.8, 100.2, 0.0), (101.8, 100.3, 0.0), (101.8, 100.4, 0.0), (101.8, 100.5, 0.0), (101.8, 100.6, 0.0), (101.8, 100.9, 0.0), (101.8, 101.0, 0.0), (101.8, 100.7, 0.0), (101.8, 100.8, 0.0), (101.5, 100.1, -2.98e-08), (101.5, 100.1, 0.0), (101.5, 100.2, 0.0), (101.5, 100.3, 0.0), (101.5, 100.4, 0.0), (101.5, 100.7, 0.0), (101.5, 100.8, 0.0), (101.5, 100.5, 0.0), (101.5, 100.6, 0.0), (101.5, 101.3, 0.0), (101.5, 101.1, 0.0), (101.5, 100.9, 0.0), (101.5, 101.0, 0.0), (101.5, 101.4, 0.0), (101.5, 101.5, 0.0), (101.5, 101.8, 5.96e-08), (101.8, 100.1, 0.0), (101.6, 100.1, 0.0), (101.1, 98.84, 0.0), (101.1, 99.1, 0.0), (101.2, 98.22, -2.98e-08), (101.2, 97.96, -2.98e-08), (101.1, 97.32, 0.0), (102.0, 97.96, 8.941e-08), (101.1, 97.06, 0.0), (100.8, 97.26, 0.0), (100.8, 97.23, 0.0), (100.8, 97.21, 0.0), (100.8, 97.16, 0.0), (100.8, 97.19, 0.0), (102.5, 101.8, 5.96e-08), (102.5, 101.8, 0.0), (102.5, 102.0, 0.0), (102.5, 102.1, 0.0), (102.5, 102.1, 1.49e-07), (102.8, 100.1, 2.98e-08), (102.5, 100.1, 5.96e-08), (102.5, 101.8, 0.0), (102.3, 101.8, 0.0), (102.1, 101.8, 0.0), (102.7, 97.06, 2.98e-08), (103.0, 99.1, 2.98e-08), (102.7, 99.1, 2.98e-08), (102.3, 97.06, 8.941e-08), (102.3, 99.1, 8.941e-08), (102.0, 98.84, 8.941e-08), (102.0, 98.22, 8.941e-08), (103.0, 98.65, 2.98e-08), (103.0, 98.65, 2.98e-08), (103.0, 97.06, 2.98e-08), (102.0, 97.32, 8.941e-08), (103.7, 102.1, 5.96e-07), (103.6, 102.1, 0.0), (103.5, 102.1, 0.0), (103.5, 102.1, -8.941e-08), (103.0, 101.0, 0.0), (103.0, 101.2, 0.0), (103.1, 101.4, 0.0), (103.2, 101.5, 0.0), (103.3, 101.9, 0.0), (103.4, 102.0, 0.0), (103.5, 102.1, 0.0), (103.2, 101.6, 0.0), (103.3, 101.7, 0.0), (104.0, 101.4, 0.0), (103.9, 101.5, 0.0), (103.9, 101.6, 0.0), (103.8, 101.7, 0.0), (103.8, 101.8, 0.0), (103.8, 101.9, 0.0), (103.7, 102.1, 0.0), (103.7, 102.0, 0.0), (103.7, 102.0, 0.0), (102.8, 100.7, 0.0), (102.9, 100.9, 0.0), (103.9, 100.9, 5.96e-08), (103.5, 101.5, 0.0), (103.6, 101.6, 0.0), (103.6, 101.7, -2.98e-08), (103.2, 100.9, 0.0), (103.3, 101.0, 0.0), (103.3, 101.1, 0.0), (103.4, 101.3, 0.0), (103.7, 101.3, 0.0), (103.7, 101.4, 0.0), (103.7, 101.5, 0.0), (103.6, 101.6, 0.0), (103.6, 101.7, 0.0), (104.0, 100.7, -5.96e-08), (104.2, 100.1, -5.96e-08), (103.1, 100.7, 2.98e-08), (103.7, 98.26, 5.96e-08), (104.4, 99.1, 0.0), (103.7, 97.86, 5.96e-08), (104.4, 98.65, 0.0), (104.4, 97.06, 0.0), (103.7, 97.86, 5.96e-08), (104.4, 98.65, 0.0), (106.8, 100.0, 0.0), (106.0, 102.1, 5.96e-08), (104.5, 100.1, 0.0), (107.7, 102.1, 2.98e-08), (107.4, 102.1, -2.98e-08), (106.8, 100.7, 0.0), (104.9, 102.0, 0.0), (104.8, 102.1, 0.0), (104.8, 102.1, -2.98e-08), (104.7, 101.9, 0.0), (104.6, 101.9, 0.0), (104.6, 102.0, 0.0), (104.6, 102.1, 0.0), (104.7, 102.1, 0.0), (105.4, 100.0, -5.96e-08), (105.4, 100.7, -5.96e-08), (106.2, 102.1, 5.96e-08), (106.8, 100.0, 0.0), (105.4, 100.0, -5.96e-08), (106.1, 101.7, 5.96e-08), (104.7, 99.1, 0.0), (104.7, 97.06, 0.0)], [], [(108, 110, 109), (107, 110, 108), (107, 111, 110), (106, 111, 107), (106, 112, 111), (105, 112, 106), (105, 113, 112), (104, 113, 105), (104, 114, 113), (103, 114, 104), (103, 115, 114), (102, 115, 103), (102, 116, 115), (101, 116, 102), (101, 117, 116), (100, 117, 101), (100, 118, 117), (99, 118, 100), (99, 119, 118), (98, 119, 99), (98, 120, 119), (97, 120, 98), (97, 121, 120), (96, 121, 97), (96, 74, 121), (95, 74, 96), (95, 75, 74), (94, 75, 95), (94, 76, 75), (93, 76, 94), (93, 77, 76), (92, 77, 93), (92, 78, 77), (91, 78, 92), (91, 79, 78), (90, 79, 91), (90, 80, 79), (89, 80, 90), (89, 81, 80), (88, 81, 89), (88, 82, 81), (87, 82, 88), (87, 83, 82), (86, 83, 87), (86, 84, 83), (85, 84, 86), (72, 0, 73), (71, 0, 72), (71, 1, 0), (70, 1, 71), (70, 2, 1), (69, 2, 70), (69, 3, 2), (68, 3, 69), (68, 4, 3), (67, 4, 68), (67, 5, 4), (66, 5, 67), (66, 6, 5), (65, 6, 66), (65, 7, 6), (64, 7, 65), (64, 8, 7), (63, 8, 64), (63, 9, 8), (62, 9, 63), (62, 10, 9), (61, 10, 62), (61, 11, 10), (60, 11, 61), (60, 12, 11), (60, 13, 12), (59, 13, 60), (59, 14, 13), (58, 14, 59), (58, 15, 14), (57, 15, 58), (57, 16, 15), (56, 16, 57), (55, 16, 56), (55, 17, 16), (54, 17, 55), (54, 18, 17), (53, 18, 54), (53, 19, 18), (52, 19, 53), (52, 20, 19), (51, 20, 52), (51, 21, 20), (50, 21, 51), (50, 22, 21), (49, 22, 50), (49, 23, 22), (48, 23, 49), (48, 24, 23), (47, 24, 48), (47, 25, 24), (46, 25, 47), (46, 26, 25), (45, 26, 46), (45, 27, 26), (44, 27, 45), (44, 28, 27), (43, 28, 44), (43, 29, 28), (42, 29, 43), (42, 30, 29), (41, 30, 42), (41, 31, 30), (40, 31, 41), (40, 32, 31), (39, 32, 40), (39, 33, 32), (38, 33, 39), (38, 34, 33), (37, 34, 38), (37, 35, 34), (36, 35, 37), (130, 122, 131), (122, 132, 131), (122, 133, 132), (130, 123, 122), (130, 126, 123), (126, 124, 123), (126, 125, 124), (130, 127, 126), (130, 128, 127), (130, 129, 128), (142, 144, 143), (142, 140, 144), (140, 139, 144), (139, 145, 144), (145, 147, 146), (145, 136, 147), (136, 135, 147), (135, 148, 147), (142, 141, 140), (138, 145, 139), (145, 137, 136), (134, 148, 135), (138, 137, 145), (213, 241, 214), (241, 215, 214), (241, 149, 215), (241, 150, 149), (241, 151, 150), (241, 152, 151), (241, 153, 152), (241, 154, 153), (241, 155, 154), (241, 240, 155), (240, 156, 155), (213, 242, 241), (239, 156, 240), (238, 156, 239), (237, 156, 238), (237, 157, 156), (236, 157, 237), (235, 157, 236), (234, 157, 235), (234, 158, 157), (233, 158, 234), (232, 158, 233), (231, 158, 232), (231, 159, 158), (230, 159, 231), (229, 159, 230), (229, 160, 159), (228, 160, 229), (227, 160, 228), (227, 161, 160), (226, 161, 227), (226, 162, 161), (225, 162, 226), (224, 162, 225), (224, 163, 162), (223, 163, 224), (223, 164, 163), (222, 164, 223), (222, 165, 164), (221, 165, 222), (220, 165, 221), (220, 166, 165), (219, 166, 220), (218, 166, 219), (218, 167, 166), (217, 167, 218), (216, 167, 217), (213, 211, 242), (211, 216, 242), (211, 167, 216), (211, 168, 167), (211, 169, 168), (211, 170, 169), (211, 171, 170), (211, 172, 171), (211, 173, 172), (211, 174, 173), (211, 210, 174), (210, 209, 174), (209, 175, 174), (213, 212, 211), (208, 175, 209), (207, 175, 208), (206, 175, 207), (206, 176, 175), (205, 176, 206), (204, 176, 205), (204, 177, 176), (203, 177, 204), (203, 178, 177), (202, 178, 203), (202, 179, 178), (201, 179, 202), (201, 180, 179), (200, 180, 201), (200, 181, 180), (199, 181, 200), (199, 182, 181), (199, 183, 182), (198, 183, 199), (198, 184, 183), (197, 184, 198), (197, 185, 184), (197, 186, 185), (197, 187, 186), (197, 188, 187), (197, 189, 188), (197, 190, 189), (197, 191, 190), (197, 192, 191), (197, 193, 192), (197, 194, 193), (197, 195, 194), (197, 196, 195), (251, 243, 252), (243, 253, 252), (243, 254, 253), (251, 244, 243), (251, 247, 244), (247, 245, 244), (247, 246, 245), (251, 248, 247), (251, 249, 248), (251, 250, 249), (259, 261, 260), (259, 262, 261), (258, 262, 259), (257, 255, 258), (255, 262, 258), (257, 256, 255), (267, 269, 268), (267, 272, 269), (272, 270, 269), (267, 273, 272), (271, 270, 272), (267, 265, 273), (265, 271, 273), (265, 264, 271), (264, 270, 271), (267, 266, 265), (263, 270, 264), (277, 279, 278), (277, 280, 279), (280, 282, 281), (280, 275, 282), (275, 283, 282), (283, 285, 284), (283, 286, 285), (280, 276, 275), (274, 283, 275), (277, 276, 280), (274, 286, 283), (287, 288, 1540, 1539), (288, 289, 1538, 1540), (289, 290, 1521, 1538), (290, 291, 1524, 1521), (291, 292, 1525, 1524), (292, 293, 1526, 1525), (293, 294, 1537, 1526), (294, 295, 1522, 1537), (295, 296, 1536, 1522), (296, 297, 1529, 1528, 1527, 1536), (297, 298, 1533, 1534, 1529), (298, 299, 1535, 1530, 1531, 1532, 1533), (299, 287, 1539, 1535), (300, 301, 1513, 1458), (301, 302, 1511, 1513), (302, 303, 1512, 1511), (303, 304, 1523, 1512), (304, 305, 1474, 1493, 1495, 1494, 1492, 1491, 1490, 1489, 1488, 1487, 1523), (305, 306, 1477, 1476, 1475, 1474), (306, 307, 1459, 1496, 1497, 1478, 1479, 1480, 1481, 1485, 1486, 1482, 1483, 1484, 1477), (307, 300, 1458, 1459), (308, 309, 1501, 1500, 1499, 1505, 1504, 1503, 1502), (309, 310, 1498, 1506, 1507, 1508, 1509, 1510, 1501), (310, 308, 1502, 1498), (311, 312, 1423, 1424, 1425, 1426, 1427, 1430, 1431, 1428, 1429, 1434, 1435, 1433, 1432, 1436, 1437, 1438), (312, 313, 1412, 1439, 1440, 1423), (313, 314, 1411, 1410, 1409, 1405, 1406, 1408, 1407, 1420, 1419, 1422, 1421, 1418, 1417, 1416, 1415, 1414, 1413, 1412), (314, 315, 1453, 1460, 1461, 1462, 1411), (315, 316, 1457, 1456, 1455, 1454, 1453), (316, 317, 1383, 1457), (317, 318, 1382, 1383), (318, 311, 1438, 1382), (319, 320, 1184, 1183), (320, 321, 1216, 1184), (321, 322, 1217, 1216), (322, 323, 1230, 1217), (323, 324, 1235, 1234, 1233, 1231, 1232, 1230), (324, 325, 1256, 1255, 1254, 1252, 1253, 1235), (325, 326, 1258, 1259, 1257, 1256), (326, 327, 1158, 1279, 1280, 1285, 1284, 1283, 1258), (327, 328, 1157, 1165, 1164, 1160, 1161, 1163, 1162, 1159, 1158), (328, 329, 1156, 1157), (329, 330, 1166, 1156), (330, 319, 1183, 1166), (331, 332, 1176, 1175), (332, 333, 1177, 1176), (333, 334, 1178, 1177), (334, 335, 1180, 1178), (335, 336, 1179, 1180), (336, 337, 1181, 1179), (337, 338, 1182, 1181), (338, 339, 1198, 1182), (339, 340, 1200, 1198), (340, 341, 1199, 1200), (341, 342, 1196, 1197, 1199), (342, 343, 1212, 1196), (343, 344, 1213, 1212), (344, 345, 1210, 1213), (345, 346, 1214, 1210), (346, 347, 1211, 1214), (347, 348, 1215, 1211), (348, 349, 1229, 1215), (349, 350, 1228, 1229), (350, 351, 1227, 1228), (351, 352, 1226, 1227), (352, 353, 1224, 1226), (353, 354, 1221, 1224), (354, 355, 1222, 1221), (355, 356, 1223, 1222), (356, 357, 1225, 1223), (357, 358, 1248, 1225), (358, 359, 1249, 1248), (359, 360, 1251, 1249), (360, 361, 1250, 1251), (361, 362, 1264, 1250), (362, 363, 1263, 1264), (363, 364, 1266, 1263), (364, 365, 1267, 1266), (365, 366, 1268, 1267), (366, 367, 1269, 1268), (367, 368, 1272, 1269), (368, 369, 1271, 1272), (369, 370, 1270, 1271), (370, 371, 1273, 1270), (371, 372, 1295, 1273), (372, 373, 1296, 1295), (373, 374, 1297, 1296), (374, 375, 1299, 1297), (375, 376, 1300, 1299), (376, 377, 1298, 1300), (377, 378, 1294, 1298), (378, 379, 1265, 1294), (379, 380, 1262, 1265), (380, 381, 1261, 1262), (381, 382, 1260, 1261), (382, 383, 1247, 1260), (383, 384, 1246, 1247), (384, 385, 1245, 1246), (385, 386, 1244, 1245), (386, 387, 1243, 1244), (387, 388, 1242, 1243), (388, 389, 1241, 1242), (389, 390, 1240, 1241), (390, 391, 1239, 1240), (391, 392, 1237, 1239), (392, 393, 1236, 1237), (393, 394, 1238, 1236), (394, 395, 1170, 1238), (395, 396, 1168, 1169, 1170), (396, 397, 1167, 1168), (397, 331, 1175, 1167), (398, 399, 1219, 1218), (399, 400, 1220, 1219), (400, 401, 1205, 1220), (401, 402, 1204, 1205), (402, 403, 1209, 1204), (403, 404, 1201, 1209), (404, 405, 1202, 1201), (405, 406, 1207, 1202), (406, 407, 1208, 1207), (407, 408, 1203, 1208), (408, 409, 1206, 1203), (409, 410, 1195, 1206), (410, 411, 1194, 1195), (411, 412, 1192, 1194), (412, 413, 1193, 1192), (413, 414, 1190, 1193), (414, 415, 1191, 1190), (415, 416, 1189, 1191), (416, 417, 1188, 1189), (417, 418, 1187, 1188), (418, 419, 1185, 1187), (419, 420, 1186, 1185), (420, 421, 1174, 1186), (421, 422, 1173, 1174), (422, 423, 1172, 1173), (423, 424, 1171, 1172), (424, 398, 1218, 1171), (425, 426, 1470, 1472), (426, 427, 1471, 1470), (427, 428, 1519, 1471), (428, 429, 1516, 1519), (429, 430, 1517, 1516), (430, 431, 1520, 1517), (431, 432, 1518, 1520), (432, 433, 1542, 1518), (433, 434, 1541, 1542), (434, 435, 1515, 1541), (435, 436, 1514, 1515), (436, 437, 1464, 1514), (437, 438, 1465, 1464), (438, 439, 1463, 1465), (439, 425, 1472, 1463), (440, 441, 1469, 1468), (441, 442, 1443, 1469), (442, 443, 1444, 1443), (443, 444, 1446, 1444), (444, 445, 1473, 1446), (445, 446, 1445, 1473), (446, 447, 1447, 1445), (447, 448, 1466, 1447), (448, 449, 1467, 1466), (449, 450, 1442, 1467), (450, 451, 1441, 1442), (451, 440, 1468, 1441), (452, 453, 1276, 1336), (453, 454, 1277, 1276), (454, 455, 1275, 1277), (455, 456, 1274, 1275), (456, 457, 1278, 1274), (457, 458, 1281, 1278), (458, 459, 1282, 1281), (459, 460, 1288, 1282), (460, 461, 1289, 1288), (461, 462, 1286, 1289), (462, 463, 1293, 1286), (463, 464, 1291, 1293), (464, 465, 1292, 1291), (465, 466, 1287, 1292), (466, 467, 1290, 1287), (467, 468, 1303, 1290), (468, 469, 1302, 1303), (469, 470, 1301, 1302), (470, 471, 1304, 1301), (471, 472, 1307, 1304), (472, 473, 1306, 1307), (473, 474, 1305, 1306), (474, 475, 1308, 1305), (475, 476, 1311, 1308), (476, 477, 1310, 1311), (477, 478, 1309, 1310), (478, 479, 1312, 1309), (479, 480, 1315, 1312), (480, 481, 1317, 1315), (481, 482, 1347, 1317), (482, 483, 1351, 1347), (483, 484, 1344, 1351), (484, 485, 1359, 1344), (485, 486, 1363, 1359), (486, 487, 1364, 1363), (487, 488, 1357, 1364), (488, 489, 1355, 1357), (489, 490, 1367, 1355), (490, 491, 1368, 1367), (491, 492, 1353, 1368), (492, 493, 1345, 1353), (493, 494, 1346, 1345), (494, 495, 1348, 1346), (495, 496, 1352, 1348), (496, 497, 1343, 1352), (497, 498, 1349, 1343), (498, 499, 1342, 1349), (499, 500, 1350, 1342), (500, 501, 1391, 1350), (501, 502, 1390, 1391), (502, 503, 1389, 1390), (503, 504, 1388, 1389), (504, 505, 1386, 1388), (505, 506, 1387, 1386), (506, 507, 1403, 1387), (507, 508, 1402, 1403), (508, 509, 1401, 1402), (509, 510, 1400, 1401), (510, 511, 1398, 1400), (511, 512, 1399, 1398), (512, 513, 1397, 1399), (513, 514, 1396, 1397), (514, 515, 1395, 1396), (515, 516, 1385, 1395), (516, 517, 1384, 1385), (517, 518, 1354, 1384), (518, 519, 1341, 1354), (519, 520, 1340, 1341), (520, 521, 1339, 1340), (521, 522, 1338, 1339), (522, 523, 1337, 1338), (523, 524, 1335, 1337), (524, 525, 1334, 1335), (525, 452, 1336, 1334), (526, 527, 1328, 1325), (527, 528, 1327, 1328), (528, 529, 1326, 1327), (529, 530, 1329, 1326), (530, 531, 1332, 1329), (531, 532, 1333, 1332), (532, 533, 1331, 1333), (533, 534, 1330, 1331), (534, 535, 1380, 1330), (535, 536, 1376, 1380), (536, 537, 1370, 1376), (537, 538, 1369, 1370), (538, 539, 1374, 1369), (539, 540, 1375, 1374), (540, 541, 1371, 1375), (541, 542, 1378, 1371), (542, 543, 1372, 1378), (543, 544, 1379, 1372), (544, 545, 1393, 1379), (545, 546, 1394, 1393), (546, 547, 1451, 1394), (547, 548, 1452, 1451), (548, 549, 1450, 1452), (549, 550, 1449, 1450), (550, 551, 1448, 1449), (551, 552, 1404, 1448), (552, 553, 1392, 1404), (553, 554, 1377, 1392), (554, 555, 1373, 1377), (555, 556, 1381, 1373), (556, 557, 1366, 1381), (557, 558, 1358, 1366), (558, 559, 1362, 1358), (559, 560, 1361, 1362), (560, 561, 1365, 1361), (561, 562, 1360, 1365), (562, 563, 1356, 1360), (563, 564, 1314, 1356), (564, 565, 1313, 1314), (565, 566, 1316, 1313), (566, 567, 1320, 1316), (567, 568, 1318, 1320), (568, 569, 1319, 1318), (569, 570, 1321, 1319), (570, 571, 1324, 1321), (571, 572, 1323, 1324), (572, 573, 1322, 1323), (573, 526, 1325, 1322), (574, 575, 576), (574, 576, 577), (578, 579, 580), (581, 582, 583), (584, 585, 586), (587, 588, 589), (590, 591, 592), (592, 591, 593), (579, 594, 580), (580, 594, 595), (580, 595, 583), (583, 595, 596), (583, 596, 581), (597, 598, 599), (600, 601, 586), (600, 586, 602), (599, 603, 597), (597, 603, 604), (597, 604, 605), (605, 606, 597), (597, 606, 607), (597, 607, 608), (574, 609, 610), (601, 611, 586), (586, 612, 613), (613, 614, 586), (586, 611, 612), (586, 614, 615), (586, 615, 616), (617, 618, 619), (582, 620, 583), (583, 620, 621), (583, 621, 622), (622, 621, 619), (623, 624, 625), (625, 624, 626), (588, 591, 589), (589, 591, 590), (589, 590, 627), (627, 590, 628), (627, 628, 574), (574, 628, 597), (574, 597, 609), (609, 597, 608), (616, 629, 586), (586, 629, 630), (586, 630, 584), (631, 632, 633), (598, 597, 625), (625, 597, 634), (625, 634, 623), (626, 635, 625), (625, 635, 636), (625, 636, 619), (619, 636, 637), (619, 637, 617), (610, 638, 574), (574, 638, 639), (574, 639, 640), (641, 642, 574), (574, 642, 643), (574, 643, 575), (575, 643, 644), (575, 644, 645), (646, 647, 648), (648, 647, 592), (648, 592, 586), (586, 592, 593), (586, 593, 602), (585, 649, 586), (586, 649, 650), (586, 650, 633), (633, 650, 651), (633, 651, 631), (652, 653, 577), (577, 653, 654), (577, 654, 655), (618, 656, 619), (619, 656, 657), (619, 657, 622), (640, 658, 574), (574, 658, 659), (574, 659, 660), (645, 661, 575), (575, 661, 662), (575, 662, 663), (663, 662, 664), (663, 664, 665), (665, 664, 666), (665, 666, 667), (667, 666, 668), (667, 668, 669), (669, 668, 670), (669, 670, 671), (671, 670, 672), (671, 672, 673), (673, 672, 674), (673, 674, 675), (675, 674, 676), (675, 676, 677), (677, 676, 678), (677, 678, 679), (679, 678, 680), (679, 680, 681), (681, 680, 682), (681, 682, 683), (683, 682, 684), (683, 684, 580), (580, 684, 685), (580, 685, 578), (686, 687, 688), (689, 690, 576), (576, 690, 691), (576, 691, 577), (577, 691, 692), (577, 692, 652), (587, 589, 693), (693, 589, 577), (693, 577, 694), (660, 695, 574), (574, 695, 696), (574, 696, 641), (646, 697, 647), (647, 697, 698), (647, 698, 699), (699, 700, 647), (647, 700, 686), (647, 686, 701), (701, 686, 688), (632, 702, 633), (633, 702, 703), (633, 703, 704), (704, 703, 705), (704, 705, 706), (706, 705, 707), (706, 707, 708), (708, 707, 709), (708, 709, 710), (710, 709, 711), (710, 711, 712), (712, 711, 713), (712, 713, 714), (714, 713, 715), (714, 715, 716), (716, 715, 717), (716, 717, 718), (718, 717, 719), (718, 719, 720), (720, 719, 721), (720, 721, 722), (722, 721, 723), (722, 723, 724), (724, 723, 725), (724, 725, 576), (576, 725, 726), (576, 726, 689), (655, 727, 577), (577, 727, 728), (577, 728, 694), (729, 730, 731), (731, 730, 732), (731, 732, 733), (733, 732, 734), (733, 734, 735), (735, 734, 736), (735, 736, 737), (737, 736, 738), (737, 738, 739), (739, 738, 740), (739, 740, 741), (741, 740, 742), (741, 742, 743), (743, 742, 744), (743, 744, 745), (745, 744, 746), (745, 746, 747), (747, 746, 748), (747, 748, 749), (749, 748, 750), (749, 750, 751), (751, 750, 752), (751, 752, 753), (753, 752, 754), (753, 754, 755), (755, 754, 756), (755, 756, 757), (757, 756, 758), (757, 758, 759), (759, 758, 760), (759, 760, 761), (761, 760, 762), (761, 762, 763), (763, 762, 764), (763, 764, 765), (765, 764, 766), (765, 766, 767), (767, 766, 768), (767, 768, 769), (769, 768, 770), (769, 770, 771), (771, 770, 772), (771, 772, 773), (773, 772, 774), (773, 774, 775), (775, 774, 776), (775, 776, 777), (777, 776, 778), (777, 778, 779), (779, 778, 780), (779, 780, 781), (781, 780, 782), (783, 784, 785), (785, 784, 786), (785, 786, 787), (787, 786, 788), (787, 788, 789), (789, 788, 790), (789, 790, 791), (791, 790, 792), (791, 792, 793), (793, 792, 794), (793, 794, 795), (795, 794, 796), (795, 796, 797), (797, 796, 798), (797, 798, 799), (799, 798, 800), (799, 800, 801), (801, 800, 802), (801, 802, 803), (803, 802, 804), (803, 804, 805), (805, 804, 806), (805, 806, 807), (807, 806, 808), (807, 808, 809), (809, 808, 810), (809, 810, 811), (811, 810, 812), (811, 812, 813), (813, 812, 814), (813, 814, 815), (815, 814, 816), (815, 816, 817), (817, 816, 818), (817, 818, 819), (819, 818, 820), (819, 820, 821), (821, 820, 822), (821, 822, 823), (823, 822, 824), (823, 824, 825), (825, 824, 826), (825, 826, 827), (827, 826, 828), (827, 828, 829), (829, 828, 830), (829, 830, 831), (831, 830, 832), (831, 832, 833), (833, 832, 834), (833, 834, 835), (835, 834, 836), (837, 838, 730), (730, 838, 732), (785, 838, 783), (783, 838, 837), (781, 592, 647), (781, 647, 779), (779, 647, 701), (779, 701, 777), (777, 701, 688), (777, 688, 775), (775, 688, 687), (775, 687, 773), (773, 687, 686), (773, 686, 771), (771, 686, 700), (771, 700, 769), (769, 700, 699), (769, 699, 767), (767, 699, 698), (767, 698, 765), (765, 698, 697), (765, 697, 763), (763, 697, 646), (763, 646, 761), (761, 646, 648), (761, 648, 759), (759, 648, 586), (759, 586, 757), (839, 583, 622), (839, 622, 840), (840, 622, 657), (840, 657, 841), (841, 657, 656), (841, 656, 842), (842, 656, 618), (842, 618, 843), (843, 618, 617), (843, 617, 844), (844, 617, 637), (844, 637, 845), (845, 637, 636), (845, 636, 846), (846, 636, 635), (846, 635, 847), (847, 635, 626), (847, 626, 848), (848, 626, 624), (848, 624, 849), (849, 624, 623), (849, 623, 850), (850, 623, 634), (850, 634, 851), (851, 634, 597), (851, 597, 852), (853, 580, 839), (839, 580, 583), (854, 575, 663), (854, 663, 855), (855, 663, 665), (855, 665, 856), (856, 665, 667), (856, 667, 857), (857, 667, 669), (857, 669, 858), (858, 669, 671), (858, 671, 859), (859, 671, 673), (859, 673, 860), (860, 673, 675), (860, 675, 861), (861, 675, 677), (861, 677, 862), (862, 677, 679), (862, 679, 863), (863, 679, 681), (863, 681, 864), (864, 681, 683), (864, 683, 865), (865, 683, 580), (865, 580, 853), (729, 731, 866), (866, 731, 576), (866, 576, 867), (867, 576, 575), (867, 575, 868), (868, 575, 854), (755, 633, 704), (755, 704, 753), (753, 704, 706), (753, 706, 751), (751, 706, 708), (751, 708, 749), (749, 708, 710), (749, 710, 747), (747, 710, 712), (747, 712, 745), (745, 712, 714), (745, 714, 743), (743, 714, 716), (743, 716, 741), (741, 716, 718), (741, 718, 739), (739, 718, 720), (739, 720, 737), (737, 720, 722), (737, 722, 735), (735, 722, 724), (735, 724, 733), (733, 724, 576), (733, 576, 731), (757, 586, 755), (755, 586, 633), (869, 870, 574), (574, 870, 627), (870, 871, 627), (627, 871, 589), (871, 872, 589), (589, 872, 577), (872, 869, 577), (577, 869, 574), (872, 871, 869), (869, 871, 870), (873, 874, 875), (873, 875, 876), (876, 875, 877), (876, 877, 878), (878, 877, 879), (878, 879, 880), (880, 879, 881), (880, 881, 882), (882, 881, 883), (882, 883, 884), (884, 883, 885), (884, 885, 886), (886, 885, 887), (886, 887, 888), (888, 887, 889), (888, 889, 890), (890, 889, 891), (890, 891, 892), (892, 891, 893), (892, 893, 894), (894, 893, 895), (894, 895, 896), (896, 895, 897), (896, 897, 898), (874, 873, 899), (899, 873, 900), (901, 902, 903), (901, 903, 904), (904, 903, 905), (904, 905, 906), (906, 905, 907), (906, 907, 908), (908, 907, 909), (908, 909, 910), (910, 909, 911), (910, 911, 912), (912, 911, 913), (912, 913, 914), (914, 913, 915), (914, 915, 916), (916, 915, 917), (916, 917, 918), (918, 917, 919), (918, 919, 920), (920, 919, 921), (920, 921, 922), (922, 921, 923), (922, 923, 924), (924, 923, 899), (924, 899, 900), (758, 925, 926), (758, 926, 760), (760, 926, 927), (760, 927, 762), (762, 927, 928), (762, 928, 764), (764, 928, 929), (764, 929, 766), (766, 929, 930), (766, 930, 768), (768, 930, 931), (768, 931, 770), (770, 931, 932), (770, 932, 772), (772, 932, 933), (772, 933, 774), (774, 933, 934), (774, 934, 776), (776, 934, 935), (776, 935, 778), (778, 935, 936), (778, 936, 780), (780, 936, 937), (780, 937, 782), (925, 758, 938), (938, 758, 756), (732, 838, 939), (732, 939, 734), (734, 939, 940), (734, 940, 736), (736, 940, 941), (736, 941, 738), (738, 941, 942), (738, 942, 740), (740, 942, 943), (740, 943, 742), (742, 943, 944), (742, 944, 744), (744, 944, 945), (744, 945, 746), (746, 945, 946), (746, 946, 748), (748, 946, 947), (748, 947, 750), (750, 947, 948), (750, 948, 752), (752, 948, 949), (752, 949, 754), (754, 949, 938), (754, 938, 756), (950, 898, 951), (951, 898, 897), (950, 868, 898), (898, 868, 854), (898, 854, 896), (896, 854, 855), (896, 855, 894), (894, 855, 856), (894, 856, 892), (892, 856, 857), (892, 857, 890), (890, 857, 858), (890, 858, 888), (888, 858, 859), (888, 859, 886), (886, 859, 860), (886, 860, 884), (884, 860, 861), (884, 861, 882), (882, 861, 862), (882, 862, 880), (880, 862, 863), (880, 863, 878), (878, 863, 864), (878, 864, 876), (876, 864, 865), (876, 865, 873), (873, 865, 853), (873, 853, 900), (900, 853, 839), (900, 839, 924), (924, 839, 840), (924, 840, 922), (922, 840, 841), (922, 841, 920), (920, 841, 842), (920, 842, 918), (918, 842, 843), (918, 843, 916), (916, 843, 844), (916, 844, 914), (852, 901, 851), (851, 901, 904), (851, 904, 850), (850, 904, 906), (850, 906, 849), (849, 906, 908), (849, 908, 848), (848, 908, 910), (848, 910, 847), (847, 910, 912), (847, 912, 846), (846, 912, 914), (846, 914, 845), (845, 914, 844), (952, 953, 954), (955, 956, 957), (958, 959, 957), (957, 959, 960), (957, 960, 961), (962, 963, 1534, 1533, 1532, 1489, 1490), (956, 965, 957), (957, 965, 966), (957, 966, 967), (968, 969, 970), (971, 972, 973), (967, 974, 957), (957, 974, 975), (957, 975, 958), (962, 1490, 1491, 976), (971, 973, 977), (969, 978, 970), (970, 978, 979), (970, 979, 954), (954, 979, 980), (954, 980, 952), (981, 982, 983), (983, 982, 984), (983, 984, 985), (986, 987, 988), (988, 987, 982), (988, 982, 989), (989, 982, 981), (990, 991, 957), (957, 991, 992), (957, 992, 955), (990, 993, 991), (991, 993, 994), (991, 994, 995), (996, 997, 998), (999, 1000, 1294, 1265, 1262, 1261, 1260, 1247, 1246, 1245, 1244, 1243, 1242, 1241, 1240, 1239, 1237, 1236, 1238, 1170, 1257), (1001, 1000, 961), (1001, 961, 1002), (1002, 961, 960), (1003, 1004, 1285, 1280), (963, 1006, 1528, 1529, 1534), (964, 1440, 1439), (964, 1322, 1325, 1328, 1327, 1326, 1329, 1332, 1333, 1331, 1330, 1380, 1376, 1370, 1369, 1374, 1375, 1371, 1378, 1372, 1379, 1393, 1394, 1451, 1452, 1450, 1449, 1448, 1404, 1392, 1377, 1445, 1447, 1466, 1467, 1465, 1463, 1472, 1470, 1471, 1519, 1516, 1517, 1520, 1518, 1542, 988), (988, 1007, 1008), (988, 1008, 986), (972, 1009, 973), (973, 1009, 1010), (973, 1010, 998), (998, 1010, 1011), (998, 1011, 996), (1012, 1013, 999), (999, 1013, 1014), (999, 1014, 1000), (976, 1491, 1492, 1005), (1005, 1492, 1494), (1005, 1494, 1495), (1001, 1017, 1455, 1456), (999, 1259, 1258, 1283), (999, 1283, 1284, 1018), (1018, 1284, 1285, 1004), (995, 1019, 991), (991, 1019, 1020), (991, 1020, 1021), (1016, 1022, 1428, 1431), (1005, 1493, 1474, 1475), (1005, 1475, 1476), (977, 973, 984), (984, 973, 1024), (984, 1024, 1025), (1025, 1026, 984), (984, 1026, 1027), (984, 1027, 1028), (1028, 1029, 984), (984, 1029, 1030), (984, 1030, 985), (1031, 1032, 1033), (1033, 1032, 1034), (1033, 1034, 1035), (1035, 1034, 1036), (1035, 1036, 1037), (1037, 1036, 1038), (1037, 1038, 1039), (1039, 1038, 1040), (1039, 1040, 1041), (1041, 1040, 1042), (1041, 1042, 1043), (1043, 1042, 1044), (1043, 1044, 1045), (1045, 1044, 1046), (1045, 1046, 1047), (1047, 1046, 1048), (1047, 1048, 1049), (1049, 1048, 1050), (1049, 1050, 1051), (1051, 1050, 1052), (1051, 1052, 1053), (1053, 1052, 1054), (1053, 1054, 970), (970, 1054, 1055), (970, 1055, 968), (1056, 1057, 1058), (953, 1059, 954), (954, 1059, 1060), (954, 1060, 1061), (1061, 1060, 1013), (1061, 1013, 1062), (1062, 1013, 1012), (1063, 1064, 1031), (1031, 1064, 1065), (1031, 1065, 1032), (1021, 1066, 991), (991, 1066, 1067), (991, 1067, 1068), (997, 1069, 998), (998, 1069, 1070), (998, 1070, 1071), (1071, 1070, 1072), (1071, 1072, 1073), (1073, 1072, 1074), (1073, 1074, 1075), (1075, 1074, 1076), (1075, 1076, 1077), (1077, 1076, 1078), (1077, 1078, 1079), (1079, 1078, 1080), (1079, 1080, 1081), (1081, 1080, 1082), (1081, 1082, 1083), (1083, 1082, 1084), (1083, 1084, 1085), (1085, 1084, 1086), (1085, 1086, 1087), (1087, 1086, 1088), (1087, 1088, 1089), (1089, 1088, 1090), (1089, 1090, 1091), (1091, 1090, 1092), (1091, 1092, 1056), (1056, 1092, 1093), (1056, 1093, 991), (1058, 1094, 1056), (1056, 1094, 1095), (1056, 1095, 1031), (1031, 1095, 1096), (1031, 1096, 1063), (1068, 1097, 991), (991, 1097, 1098), (991, 1098, 1056), (1056, 1098, 1099), (1056, 1099, 1057), (812, 810, 954), (954, 810, 970), (970, 810, 808), (970, 808, 1053), (1053, 808, 806), (1053, 806, 1051), (1051, 806, 804), (1051, 804, 1049), (1049, 804, 802), (1049, 802, 1047), (1047, 802, 800), (1047, 800, 1045), (1045, 800, 798), (1045, 798, 1043), (1043, 798, 796), (1043, 796, 1041), (1041, 796, 794), (1041, 794, 1039), (1039, 794, 792), (1039, 792, 1037), (1037, 792, 790), (1037, 790, 1035), (1035, 790, 788), (1035, 788, 1033), (1033, 788, 786), (1033, 786, 1031), (1100, 1101, 1102), (1102, 1101, 1056), (1102, 1056, 1103), (1103, 1056, 1031), (1103, 1031, 784), (784, 1031, 786), (1056, 1101, 1104), (1056, 1104, 1091), (1091, 1104, 1105), (1091, 1105, 1089), (1089, 1105, 1106), (1089, 1106, 1087), (1087, 1106, 1107), (1087, 1107, 1085), (1085, 1107, 1108), (1085, 1108, 1083), (1083, 1108, 1109), (1083, 1109, 1081), (1081, 1109, 1110), (1081, 1110, 1079), (1079, 1110, 1111), (1079, 1111, 1077), (1077, 1111, 1112), (1077, 1112, 1075), (1075, 1112, 1113), (1075, 1113, 1073), (1073, 1113, 1114), (1073, 1114, 1071), (1071, 1114, 1115), (1071, 1115, 998), (1116, 973, 1115), (1115, 973, 998), (628, 988, 989), (1117, 981, 1118), (1118, 981, 983), (1118, 983, 1119), (1119, 983, 985), (1119, 985, 1120), (1120, 985, 1030), (1120, 1030, 1121), (1121, 1030, 1029), (1121, 1029, 1122), (1122, 1029, 1028), (1122, 1028, 1123), (1123, 1028, 1027), (1123, 1027, 1124), (1124, 1027, 1026), (1124, 1026, 1125), (1125, 1026, 1025), (1125, 1025, 1126), (1126, 1025, 1024), (1126, 1024, 1127), (1127, 1024, 973), (1127, 973, 1116), (1128, 628, 1117), (1117, 628, 989), (1117, 989, 981), (590, 964, 628), (628, 964, 988), (590, 836, 834), (1015, 964, 590), (590, 834, 1015), (1015, 834, 832), (1015, 832, 1016), (1016, 832, 830), (1016, 830, 1022), (1022, 830, 828), (1022, 828, 1023), (1023, 828, 826), (1023, 826, 1003), (1003, 826, 824), (1003, 824, 1004), (1004, 824, 822), (1004, 822, 1018), (1018, 822, 820), (1018, 820, 999), (999, 820, 818), (999, 818, 1012), (1012, 818, 816), (1012, 816, 1062), (1062, 816, 814), (1062, 814, 1061), (1061, 814, 812), (1061, 812, 954), (1129, 1128, 1130), (1130, 1128, 1117), (1130, 1117, 1131), (1131, 1117, 1118), (1131, 1118, 1132), (1132, 1118, 1119), (1132, 1119, 1133), (1133, 1119, 1120), (1133, 1120, 1134), (1134, 1120, 1121), (1134, 1121, 1135), (1135, 1121, 1122), (1135, 1122, 1136), (1136, 1122, 1123), (1136, 1123, 1137), (1137, 1123, 1124), (1137, 1124, 1138), (1138, 1124, 1125), (1138, 1125, 1139), (1139, 1125, 1126), (1139, 1126, 1140), (1140, 1126, 1127), (1140, 1127, 1141), (1141, 1127, 1116), (1141, 1116, 1142), (1142, 1116, 1115), (1142, 1115, 1143), (1143, 1115, 1114), (1143, 1114, 1144), (1144, 1114, 1113), (1144, 1113, 1145), (1145, 1113, 1112), (1145, 1112, 1146), (1146, 1112, 1111), (1146, 1111, 1147), (1147, 1111, 1110), (1147, 1110, 1148), (1148, 1110, 1109), (1148, 1109, 1149), (1149, 1109, 1108), (1149, 1108, 1150), (1150, 1108, 1107), (1150, 1107, 1151), (1151, 1107, 1106), (1151, 1106, 1152), (1152, 1106, 1105), (1152, 1105, 1153), (1153, 1105, 1104), (1153, 1104, 1154), (1154, 1104, 1101), (1154, 1101, 1155), (1155, 1101, 1100), (838, 785, 939), (939, 785, 787), (939, 787, 940), (940, 787, 789), (940, 789, 941), (941, 789, 791), (941, 791, 942), (942, 791, 793), (942, 793, 943), (943, 793, 795), (943, 795, 944), (944, 795, 797), (944, 797, 945), (945, 797, 799), (945, 799, 946), (946, 799, 801), (946, 801, 947), (947, 801, 803), (947, 803, 948), (948, 803, 805), (948, 805, 949), (949, 805, 807), (949, 807, 938), (938, 807, 809), (811, 925, 809), (809, 925, 938), (897, 1154, 951), (951, 1154, 1155), (925, 811, 926), (926, 811, 813), (926, 813, 927), (927, 813, 815), (927, 815, 928), (928, 815, 817), (928, 817, 929), (929, 817, 819), (929, 819, 930), (930, 819, 821), (930, 821, 931), (931, 821, 823), (931, 823, 932), (932, 823, 825), (932, 825, 933), (933, 825, 827), (933, 827, 934), (934, 827, 829), (934, 829, 935), (935, 829, 831), (935, 831, 936), (936, 831, 833), (936, 833, 937), (937, 833, 835), (874, 1142, 875), (875, 1142, 1143), (875, 1143, 877), (877, 1143, 1144), (877, 1144, 879), (879, 1144, 1145), (879, 1145, 881), (881, 1145, 1146), (881, 1146, 883), (883, 1146, 1147), (883, 1147, 885), (885, 1147, 1148), (885, 1148, 887), (887, 1148, 1149), (887, 1149, 889), (889, 1149, 1150), (889, 1150, 891), (891, 1150, 1151), (891, 1151, 893), (893, 1151, 1152), (893, 1152, 895), (895, 1152, 1153), (895, 1153, 897), (897, 1153, 1154), (899, 1141, 874), (874, 1141, 1142), (902, 1129, 903), (903, 1129, 1130), (903, 1130, 905), (905, 1130, 1131), (905, 1131, 907), (907, 1131, 1132), (907, 1132, 909), (909, 1132, 1133), (909, 1133, 911), (911, 1133, 1134), (911, 1134, 913), (913, 1134, 1135), (913, 1135, 915), (915, 1135, 1136), (915, 1136, 917), (917, 1136, 1137), (917, 1137, 919), (919, 1137, 1138), (919, 1138, 921), (921, 1138, 1139), (921, 1139, 923), (923, 1139, 1140), (923, 1140, 899), (899, 1140, 1141), (730, 729, 866), (783, 837, 784), (784, 837, 730), (784, 730, 1103), (1103, 730, 866), (950, 951, 1155), (867, 868, 1102), (1102, 868, 950), (1102, 950, 1100), (1100, 950, 1155), (1103, 866, 1102), (1102, 866, 867), (782, 937, 835), (592, 781, 590), (590, 781, 782), (590, 782, 836), (836, 782, 835), (901, 852, 597), (1129, 902, 1128), (1128, 902, 901), (1128, 901, 628), (628, 901, 597), (1069, 685, 1070), (1070, 685, 684), (1070, 684, 1072), (1072, 684, 682), (1072, 682, 1074), (1074, 682, 680), (1074, 680, 1076), (1076, 680, 678), (1076, 678, 1078), (1078, 678, 676), (1078, 676, 1080), (1080, 676, 674), (1080, 674, 1082), (1082, 674, 672), (1082, 672, 1084), (1084, 672, 670), (1084, 670, 1086), (1086, 670, 668), (1086, 668, 1088), (1088, 668, 666), (1088, 666, 1090), (1090, 666, 664), (1090, 664, 1092), (1092, 664, 662), (1092, 662, 1093), (1093, 662, 661), (1093, 661, 991), (991, 661, 645), (991, 645, 992), (992, 645, 644), (992, 644, 955), (955, 644, 643), (955, 643, 956), (956, 643, 642), (956, 642, 965), (965, 642, 641), (965, 641, 966), (966, 641, 696), (966, 696, 967), (967, 696, 695), (967, 695, 974), (974, 695, 660), (974, 660, 975), (975, 660, 659), (975, 659, 958), (958, 659, 658), (958, 658, 959), (959, 658, 640), (959, 640, 960), (960, 640, 639), (960, 639, 1002), (1002, 639, 638), (1002, 638, 1001), (1001, 638, 610), (1001, 610, 1017), (1017, 610, 609), (1017, 609, 1005), (1005, 609, 608), (1005, 608, 976), (976, 608, 607), (976, 607, 962), (962, 607, 606), (962, 606, 963), (963, 606, 605), (963, 605, 1006), (1006, 605, 604), (1006, 604, 1007), (1007, 604, 603), (1007, 603, 1008), (1008, 603, 599), (1008, 599, 986), (986, 599, 598), (986, 598, 987), (987, 598, 625), (987, 625, 982), (982, 625, 619), (982, 619, 984), (984, 619, 621), (984, 621, 977), (977, 621, 620), (977, 620, 971), (971, 620, 582), (971, 582, 972), (972, 582, 581), (972, 581, 1009), (1009, 581, 596), (1009, 596, 1010), (1010, 596, 595), (1010, 595, 1011), (1011, 595, 594), (1011, 594, 996), (996, 594, 579), (996, 579, 997), (997, 579, 578), (997, 578, 1069), (1069, 578, 685), (1067, 693, 1068), (1068, 693, 694), (1068, 694, 1097), (1097, 694, 728), (1097, 728, 1098), (1098, 728, 727), (1098, 727, 1099), (1099, 727, 655), (1099, 655, 1057), (1057, 655, 654), (1057, 654, 1058), (1058, 654, 653), (1058, 653, 1094), (1094, 653, 652), (1094, 652, 1095), (1095, 652, 692), (1095, 692, 1096), (1096, 692, 691), (1096, 691, 1063), (1063, 691, 690), (1063, 690, 1064), (1064, 690, 689), (1064, 689, 1065), (1065, 689, 726), (1065, 726, 1032), (1032, 726, 725), (1032, 725, 1034), (1034, 725, 723), (1034, 723, 1036), (1036, 723, 721), (1036, 721, 1038), (1038, 721, 719), (1038, 719, 1040), (1040, 719, 717), (1040, 717, 1042), (1042, 717, 715), (1042, 715, 1044), (1044, 715, 713), (1044, 713, 1046), (1046, 713, 711), (1046, 711, 1048), (1048, 711, 709), (1048, 709, 1050), (1050, 709, 707), (1050, 707, 1052), (1052, 707, 705), (1052, 705, 1054), (1054, 705, 703), (1054, 703, 1055), (1055, 703, 702), (1055, 702, 968), (968, 702, 632), (968, 632, 969), (969, 632, 631), (969, 631, 978), (978, 631, 651), (978, 651, 979), (979, 651, 650), (979, 650, 980), (980, 650, 649), (980, 649, 952), (952, 649, 585), (952, 585, 953), (953, 585, 584), (953, 584, 1059), (1059, 584, 630), (1059, 630, 1060), (1060, 630, 629), (1060, 629, 1013), (1013, 629, 616), (1013, 616, 1014), (1014, 616, 615), (1014, 615, 1000), (1000, 615, 614), (1000, 614, 961), (961, 614, 613), (961, 613, 957), (957, 613, 612), (957, 612, 990), (990, 612, 611), (990, 611, 993), (993, 611, 601), (993, 601, 994), (994, 601, 600), (994, 600, 995), (995, 600, 602), (995, 602, 1019), (1019, 602, 593), (1019, 593, 1020), (1020, 593, 591), (1020, 591, 1021), (1021, 591, 588), (1021, 588, 1066), (1066, 588, 587), (1066, 587, 1067), (1067, 587, 693), (1481, 1480, 1417, 1418), (1427, 1426, 964), (1500, 1501, 1510), (1485, 1481, 1418, 1421), (1430, 1427, 964, 1015), (1253, 1252, 1233, 1234), (1161, 1160, 1432, 1433), (1406, 1405, 1460, 1453, 1454, 1005), (1462, 1461, 1409, 1410), (1437, 1436, 1164, 1165), (1232, 1231, 1254, 1255), (1257, 1259, 999), (1163, 1161, 1433, 1435), (1408, 1406, 1005), (1234, 1235, 1253), (1509, 1508, 1505, 1499), (1479, 1478, 1415, 1416), (1425, 1424, 964), (1483, 1482, 1419, 1420), (1429, 1428, 1022, 1023, 1279, 1158, 1159), (1252, 1254, 1231, 1233), (1160, 1164, 1436, 1432), (1405, 1409, 1461, 1460), (1454, 1455, 1017, 1005), (1532, 1531, 1488, 1489), (1508, 1507, 1504, 1505), (1478, 1497, 1414, 1415), (1424, 1423, 1440, 964), (988, 1542, 1541, 1515, 1514, 1464, 1465, 1467, 1442, 1441, 1468, 1397, 1396, 1395, 1385, 1384, 1354, 1341, 1340, 1339, 1338, 1337, 1335, 1334, 1336, 1276, 1277, 1275, 1274, 1278, 1281, 1282, 1288, 1289, 1286, 1293, 964, 1439, 1412, 1413, 1496, 1459, 1458, 1513, 1511, 1512, 1523, 1487, 1530, 1535, 1539, 1540, 1538, 1521, 1524, 1525, 1526, 1537, 1522, 1536, 1527, 1007), (1506, 1498, 1502, 1503), (1293, 1291, 1292, 1287, 1290, 1303, 1302, 1301, 1304, 1307, 1306, 1305, 1308, 1311, 1310, 1309, 1312, 1315, 1317, 1347, 1351, 1344, 1359, 1363, 1364, 1357, 1355, 1367, 1368, 1353, 1345, 1346, 1348, 1352, 1343, 1349, 1342, 1350, 1391, 1390, 1389, 1388, 1386, 1387, 1403, 1402, 1401, 1400, 1398, 1399, 1397, 1468, 1469, 1443, 1444, 1446, 1473, 1445, 1377, 1373, 1381, 1366, 1358, 1362, 1361, 1365, 1360, 1356, 1314, 1313, 1316, 1320, 1318, 1319, 1321, 1324, 1323, 1322, 964), (1422, 1419, 1482, 1486), (1495, 1493, 1005), (1484, 1483, 1420, 1407), (1434, 1429, 1159, 1162), (1280, 1279, 1023, 1003), (1255, 1256, 1257, 1170, 1169, 1168, 1167, 1175, 1176, 1177, 1178, 1180, 1179, 1181, 1182, 1198, 1200, 1199, 1197, 1196, 1212, 1213, 1210, 1214, 1211, 1215, 1229, 1228, 1227, 1226, 1224, 1221, 1222, 1223, 1225, 1248, 1249, 1251, 1250, 1264, 1263, 1266, 1267, 1268, 1269, 1272, 1271, 1270, 1273, 1295, 1296, 1297, 1299, 1300, 1298, 1294, 1000, 1001, 1456, 1457, 1383, 1382, 1438, 1437, 1165, 1157, 1156, 1166, 1183, 1184, 1216, 1217, 1230, 1232), (1410, 1411, 1462), (1171, 1218, 1219, 1220, 1205, 1204, 1209, 1201, 1202, 1207, 1208, 1203, 1206, 1195, 1194, 1192, 1193, 1190, 1191, 1189, 1188, 1187, 1185, 1186, 1174, 1173, 1172), (1510, 1509, 1499, 1500), (1480, 1479, 1416, 1417), (1426, 1425, 964), (1413, 1414, 1497, 1496), (1503, 1504, 1507, 1506), (1487, 1488, 1531, 1530), (1527, 1528, 1006, 1007), (1162, 1163, 1435, 1434), (1407, 1408, 1005, 1476, 1477, 1484), (1486, 1485, 1421, 1422), (1431, 1430, 1015, 1016)])
me_bottom.polygons.foreach_set('use_smooth', [0, 0, 0, 0, 0, 0, 0, 0, 0, 0, 0, 0, 0, 0, 0, 0, 0, 0, 0, 0, 0, 0, 0, 0, 0, 0, 0, 0, 0, 0, 0, 0, 0, 0, 0, 0, 0, 0, 0, 0, 0, 0, 0, 0, 0, 0, 0, 0, 0, 0, 0, 0, 0, 0, 0, 0, 0, 0, 0, 0, 0, 0, 0, 0, 0, 0, 0, 0, 0, 0, 0, 0, 0, 0, 0, 0, 0, 0, 0, 0, 0, 0, 0, 0, 0, 0, 0, 0, 0, 0, 0, 0, 0, 0, 0, 0, 0, 0, 0, 0, 0, 0, 0, 0, 0, 0, 0, 0, 0, 0, 0, 0, 0, 0, 0, 0, 0, 0, 0, 0, 0, 0, 0, 0, 0, 0, 0, 0, 0, 0, 0, 0, 0, 0, 0, 0, 0, 0, 0, 0, 0, 0, 0, 0, 0, 0, 0, 0, 0, 0, 0, 0, 0, 0, 0, 0, 0, 0, 0, 0, 0, 0, 0, 0, 0, 0, 0, 0, 0, 0, 0, 0, 0, 0, 0, 0, 0, 0, 0, 0, 0, 0, 0, 0, 0, 0, 0, 0, 0, 0, 0, 0, 0, 0, 0, 0, 0, 0, 0, 0, 0, 0, 0, 0, 0, 0, 0, 0, 0, 0, 0, 0, 0, 0, 0, 0, 0, 0, 0, 0, 0, 0, 0, 0, 0, 0, 0, 0, 0, 0, 0, 0, 0, 0, 0, 0, 0, 0, 0, 0, 0, 0, 0, 0, 0, 0, 0, 0, 0, 0, 0, 0, 0, 0, 0, 0, 0, 0, 0, 0, 0, 0, 0, 0, 0, 0, 0, 0, 0, 0, 0, 0, 0, 1, 1, 1, 1, 1, 1, 1, 1, 1, 1, 1, 1, 1, 1, 1, 1, 1, 1, 1, 1, 1, 1, 1, 1, 1, 1, 1, 1, 1, 1, 1, 1, 1, 1, 1, 1, 1, 1, 1, 1, 1, 1, 1, 1, 1, 1, 1, 1, 1, 1, 1, 1, 1, 1, 1, 1, 1, 1, 1, 1, 1, 1, 1, 1, 1, 1, 1, 1, 1, 1, 1, 1, 1, 1, 1, 1, 1, 1, 1, 1, 1, 1, 1, 1, 1, 1, 1, 1, 1, 1, 1, 1, 1, 1, 1, 1, 1, 1, 1, 1, 1, 1, 1, 1, 1, 1, 1, 1, 1, 1, 1, 1, 1, 1, 1, 1, 1, 1, 1, 1, 1, 1, 1, 1, 1, 1, 1, 1, 1, 1, 1, 1, 1, 1, 1, 1, 1, 1, 1, 1, 1, 1, 1, 1, 1, 1, 1, 1, 1, 1, 1, 1, 1, 1, 1, 1, 1, 1, 1, 1, 1, 1, 1, 1, 1, 1, 1, 1, 1, 1, 1, 1, 1, 1, 1, 1, 1, 1, 1, 1, 1, 1, 1, 1, 1, 1, 1, 1, 1, 1, 1, 1, 1, 1, 1, 1, 1, 1, 1, 1, 1, 1, 1, 1, 1, 1, 1, 1, 1, 1, 1, 1, 1, 1, 1, 1, 1, 1, 1, 1, 1, 1, 1, 1, 1, 1, 1, 1, 1, 1, 1, 1, 1, 1, 1, 1, 1, 1, 1, 1, 1, 1, 1, 1, 1, 1, 1, 1, 1, 1, 1, 1, 1, 1, 1, 1, 1, 1, 1, 1, 1, 1, 1, 1, 1, 1, 1, 1, 1, 1, 1, 1, 1, 1, 1, 1, 1, 1, 1, 1, 1, 1, 1, 1, 1, 1, 1, 0, 0, 0, 0, 0, 0, 0, 0, 0, 0, 0, 0, 0, 0, 0, 0, 0, 0, 0, 0, 0, 0, 0, 0, 0, 0, 0, 0, 0, 0, 0, 0, 0, 0, 0, 0, 0, 0, 0, 0, 0, 0, 0, 0, 0, 0, 0, 0, 0, 0, 0, 0, 0, 0, 0, 0, 0, 0, 0, 0, 0, 0, 0, 0, 0, 0, 0, 0, 0, 0, 0, 0, 0, 0, 0, 0, 0, 0, 0, 0, 0, 0, 0, 0, 0, 0, 0, 0, 0, 0, 0, 0, 0, 0, 0, 0, 0, 0, 0, 0, 0, 0, 0, 0, 0, 0, 0, 0, 0, 0, 0, 0, 0, 0, 0, 0, 0, 0, 0, 0, 0, 0, 0, 0, 0, 0, 0, 0, 0, 0, 0, 0, 0, 0, 0, 0, 0, 0, 0, 0, 0, 0, 0, 0, 0, 0, 0, 0, 0, 0, 0, 0, 0, 0, 0, 0, 0, 0, 0, 0, 0, 0, 0, 0, 0, 0, 0, 0, 0, 0, 0, 0, 0, 0, 0, 0, 0, 0, 0, 0, 0, 0, 0, 0, 0, 0, 0, 0, 0, 0, 0, 0, 0, 0, 0, 0, 0, 0, 0, 0, 0, 0, 0, 0, 0, 0, 0, 0, 0, 0, 0, 0, 0, 0, 0, 0, 0, 0, 0, 0, 0, 0, 0, 0, 0, 0, 0, 0, 0, 0, 0, 0, 0, 0, 0, 0, 0, 0, 0, 0, 0, 0, 0, 0, 0, 0, 0, 0, 0, 0, 0, 0, 0, 0, 0, 0, 0, 0, 0, 0, 0, 0, 0, 0, 0, 0, 0, 0, 0, 0, 0, 0, 0, 0, 0, 0, 0, 0, 0, 0, 0, 0, 0, 0, 0, 0, 0, 0, 0, 0, 0, 0, 0, 0, 0, 0, 0, 0, 0, 0, 0, 0, 0, 0, 0, 0, 0, 0, 0, 0, 0, 0, 0, 0, 0, 0, 0, 0, 0, 0, 0, 0, 0, 0, 0, 0, 0, 0, 0, 0, 0, 0, 0, 0, 0, 0, 0, 0, 0, 0, 0, 0, 0, 0, 0, 0, 0, 0, 0, 0, 0, 0, 0, 0, 0, 0, 0, 0, 0, 0, 0, 0, 0, 0, 0, 0, 0, 0, 0, 0, 0, 0, 0, 0, 0, 0, 0, 0, 0, 0, 0, 0, 0, 0, 0, 0, 0, 0, 0, 0, 0, 0, 0, 0, 0, 0, 0, 0, 0, 0, 0, 0, 0, 0, 0, 0, 0, 0, 0, 0, 0, 0, 0, 0, 0, 0, 0, 0, 0, 0, 0, 0, 0, 0, 0, 0, 0, 0, 0, 0, 0, 0, 0, 0, 0, 0, 0, 0, 0, 0, 0, 0, 0, 0, 0, 0, 0, 0, 0, 0, 0, 0, 0, 0, 0, 0, 0, 0, 0, 0, 0, 0, 0, 0, 0, 0, 0, 0, 0, 0, 0, 0, 0, 0, 0, 0, 0, 0, 0, 0, 0, 0, 0, 0, 0, 0, 0, 0, 0, 0, 0, 0, 0, 0, 0, 0, 0, 0, 0, 0, 0, 0, 0, 0, 0, 0, 0, 0, 0, 0, 0, 0, 0, 0, 0, 0, 0, 0, 0, 0, 0, 0, 0, 0, 0, 0, 0, 0, 0, 0, 0, 0, 0, 0, 0, 0, 0, 0, 0, 0, 0, 0, 0, 0, 0, 0, 0, 0, 0, 0, 0, 0, 0, 0, 0, 0, 0, 0, 0, 0, 0, 0, 0, 0, 0, 0, 0, 0, 0, 0, 0, 0, 0, 0, 0, 0, 0, 0, 0, 0, 0, 0, 0, 0, 0, 0, 0, 0, 0, 0, 0, 0, 0, 0, 0, 0, 0, 0, 0, 0, 0, 0, 0, 0, 0, 0, 0, 0, 0, 0, 0, 0, 0, 0, 0, 0, 0, 0, 0, 0, 0, 0, 0, 0, 0, 0, 0, 0, 0, 0, 0, 0, 0, 0, 0, 0, 0, 0, 0, 0, 0, 0, 0, 0, 0, 0, 0, 0, 0, 0, 0, 0, 0, 0, 0, 0, 0, 0, 0, 0, 0, 0, 0, 0, 0, 0, 0, 0, 0, 0, 0, 0, 0, 0, 0, 0, 0, 0, 0, 0, 0, 0, 0, 0, 0, 0, 0, 0, 0, 0, 0, 0, 0, 0, 0, 0, 0, 0, 0, 0, 0, 0, 0, 0, 0, 0, 0, 0, 0, 0, 0, 0, 0, 0, 0, 0, 0, 0, 0, 0, 0, 0, 0, 0, 0, 0, 0, 0, 0, 0, 0, 0, 0, 0, 0, 0, 0, 0, 0, 0, 0, 0, 0, 0, 0, 0, 0, 0, 0, 0, 0, 0, 0, 0, 0, 0, 0, 0, 0, 0, 0, 0, 0, 0, 0, 0, 0, 0, 0, 0, 0, 0, 0, 0, 0, 0, 0, 0, 0, 0, 0, 0, 0, 0, 0, 0, 0, 0, 0, 0, 0, 0, 0, 0, 0, 0, 0, 0, 0, 0, 0, 0, 0, 0, 0, 0, 0, 0, 0, 0, 0, 0, 0, 0, 0, 0, 0, 0, 0, 0, 0, 0, 0, 0, 0, 0, 0, 0, 0, 0, 0, 0, 0, 0, 0, 0, 0, 0, 0, 0, 0, 0, 0, 0, 0, 0, 0, 0, 0, 0, 0, 0, 0, 0, 0, 0, 0, 0, 0, 0, 0, 0, 0, 0, 0, 0, 0, 0, 0, 0, 0, 0, 0, 0, 0, 0, 0, 0, 0, 0, 0, 0, 0, 0, 0, 0, 0, 0, 0, 0, 0, 0, 0, 0, 0, 0, 0, 0, 0, 0, 0, 0, 0, 0, 0, 0, 0, 0, 0, 0, 0, 0, 0, 0, 0, 0, 0, 0, 0, 0, 0, 0, 0, 0, 0, 0, 0, 0, 0, 0, 0, 0, 0, 0, 0, 0, 0, 0, 0, 0, 0, 0, 0, 0, 0, 0, 0, 0, 0, 0, 0, 0, 0, 0, 0, 0, 0, 0, 0, 0, 0, 0, 0, 0, 0, 0, 0, 0, 0, 0, 0, 0, 0, 0, 0, 0, 0, 0, 0, 0, 0, 0, 0, 0, 0, 0, 0, 0, 0, 0, 0, 0, 0, 0, 0, 0, 0, 0, 0, 0, 0, 0, 0, 0, 0, 0, 0, 0, 0, 0, 0, 0, 0, 0, 0, 0, 0, 0, 0, 0, 0, 0, 0, 0, 0, 0, 0, 0, 0, 0, 0, 0, 0, 0, 0, 0, 0, 0, 0, 0, 0, 0, 0, 0, 0, 0, 0, 0, 0, 0, 0, 0, 0, 0, 0, 0, 0, 0, 0, 0, 0, 0, 0, 0, 0, 0, 0, 0, 0, 0, 0, 0, 0, 0, 0, 0, 0, 0, 0, 0, 0, 0, 0, 0, 0, 0, 0, 0, 0, 0, 0, 0, 0, 0, 0, 0, 0, 0, 0, 0, 0, 0, 0, 0, 0, 0, 0, 0, 0, 0, 0, 0, 0, 0, 0, 0, 0, 0, 0, 0, 0, 0, 0, 0, 0, 0, 0, 0, 0, 0, 0, 0, 0, 0, 0, 0, 0, 0, 0, 0, 0, 0, 0, 0, 0, 0, 0, 0, 0, 0, 0, 0, 0, 0, 0, 0, 0, 0, 0, 0, 0, 0, 0, 0, 0, 0, 0, 0, 0, 0, 0, 0, 0, 0, 0, 0, 0, 0, 0, 0, 0, 0, 0, 0, 0, 0, 0, 0, 0, 0, 0, 0, 0, 0, 0, 0, 0, 0, 0, 0, 0, 0, 0, 0, 0, 0, 0, 0, 0, 0, 0, 0, 0, 0, 0, 0, 0, 0])
me_bottom.use_remesh_preserve_volume = False
me_bottom.use_remesh_preserve_attributes = False
me_bottom.use_mirror_vertex_groups = False
me_bottom.update()

# ---- objects
ob_bottom = bpy.data.objects.new('Bottom', me_bottom)

# ---- transforms, parenting, visibility, modifiers, constraints
ob_bottom.location = (-89.91, -92.64, 0.0)
ob_bottom.lineart.crease_threshold = 0.0

# ---- collection membership
col_collection_1.objects.link(ob_bottom)

# ---- scene / render settings (as saved in the file)
scene.frame_start = 1; scene.frame_end = 250; scene.frame_set(1)
scene.render.engine = 'BLENDER_EEVEE_NEXT'
scene.render.resolution_percentage = 50
scene.render.dither_intensity = 0.0
scene.cycles.use_denoising = False
scene.cycles.samples = 128
scene.cycles.sampling_pattern = 'TABULATED_SOBOL'
scene.cycles.use_adaptive_sampling = False
scene.cycles.use_light_tree = False
scene.cycles.blur_glossy = 0.0
scene.cycles.sample_clamp_indirect = 0.0
scene.view_settings.view_transform = 'Standard'
bpy.context.view_layer.update()

# ---- added for rendering (the .blend has no active camera and no usable light): camera, sun
cam_auto = bpy.data.cameras.new('AutoCamera')
cam_auto.lens = 50.0
cam_auto.sensor_width = 36.0
cam_auto.clip_end = 1000.0
ob_auto_camera = bpy.data.objects.new('AutoCamera', cam_auto)
scene.collection.objects.link(ob_auto_camera)
ob_auto_camera.location = (44.9036, -28.9162, 29.527)
ob_auto_camera.rotation_euler = (1.09748, -7.21219e-08, 0.694738)
scene.camera = ob_auto_camera
light_auto_sun = bpy.data.lights.new('AutoSun', 'SUN')
light_auto_sun.energy = 3.0
light_auto_sun.angle = 0.0523599
ob_auto_sun = bpy.data.objects.new('AutoSun', light_auto_sun)
scene.collection.objects.link(ob_auto_sun)
ob_auto_sun.rotation_euler = (0.872665, 0.174533, 0.523599)
bpy.context.view_layer.update()
